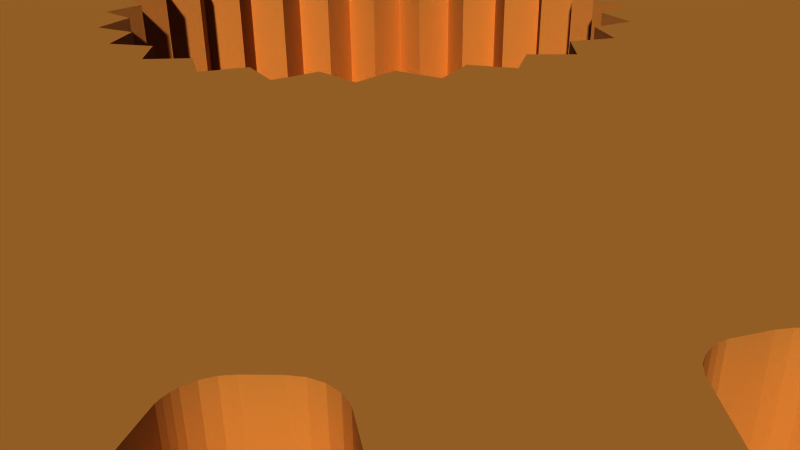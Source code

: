 # Source: 12184.blend  (saved by Blender 2.72.0; exported with 4.5.12 LTS)
import bpy
from mathutils import Matrix  # noqa: F401  (used for matrix-valued properties, if any)

bpy.ops.wm.read_factory_settings(use_empty=True)
scene = bpy.context.scene
scene.name = 'Scene'

# ---- collections
col_collection_1 = bpy.data.collections.new('Collection 1'); scene.collection.children.link(col_collection_1)

# ---- materials (node trees are filled in below, after node groups)
mat_material = bpy.data.materials.new('Material')
mat_material.alpha_threshold = 0.0
mat_material.use_transparent_shadow = False
mat_material.diffuse_color = (0.8745, 0.5529, 0.2196, 1.0)
mat_material.specular_color = (1.0, 0.7176, 0.1882)
mat_material.roughness = 0.5

# ---- material node trees

# ---- world
world_world = bpy.data.worlds.new('World'); scene.world = world_world
world_world.color = (0.05088, 0.05088, 0.05088)
world_world.use_sun_shadow = False
world_world.sun_shadow_jitter_overblur = 0.0
world_world.cycles.sampling_method = 'MANUAL'
world_world.cycles.sample_map_resolution = 256

# ---- cameras
cam_camera = bpy.data.cameras.new('Camera')
cam_camera.clip_end = 100.0
cam_camera.lens = 35.0
cam_camera.sensor_width = 32.0
cam_camera.sensor_height = 18.0
cam_camera.ortho_scale = 7.314
cam_camera.dof.focus_distance = 0.0
cam_camera.dof.aperture_fstop = 128.0

# ---- meshes
me_model = bpy.data.meshes.new('Model')
me_model.from_pydata([(3.175, 1.837e-16, -1.5), (0.381, 1.837e-16, -1.5), (0.381, -0.3882, -1.449), (3.175, -0.3882, -1.449), (3.175, -0.75, -1.299), (0.381, -0.75, -1.299), (3.175, -1.061, -1.061), (0.381, -1.061, -1.061), (3.175, -1.299, -0.75), (0.381, -1.299, -0.75), (3.175, -1.449, -0.3882), (0.381, -1.449, -0.3882), (3.175, -1.5, -2.755e-16), (0.381, -1.5, -4.249e-16), (3.175, -1.449, 0.3882), (0.381, -1.449, 0.3882), (3.175, -1.299, 0.75), (3.175, -1.061, 1.061), (0.381, -1.299, 0.75), (3.175, -0.75, 1.299), (0.381, -1.061, 1.061), (3.175, -0.3882, 1.449), (0.381, -0.75, 1.299), (3.175, 0.0, 1.5), (0.381, -0.3882, 1.449), (0.381, 0.0, 1.5), (3.175, -0.2559, 8.529), (3.169, -0.3585, 8.574), (3.175, -0.3838, 8.524), (3.151, -0.334, 8.621), (3.175, -0.128, 8.532), (3.122, -0.3116, 8.662), (3.168, 0.0, 8.584), (3.148, 0.0, 8.632), (3.086, -0.2946, 8.693), (2.977, -0.1838, 8.729), (3.013, -0.2777, 8.723), (3.047, -0.2833, 8.713), (2.977, -0.2757, 8.727), (3.076, 0.0, 8.705), (2.977, -0.09193, 8.731), (3.028, 0.0, 8.724), (-2.977, -0.1838, 8.729), (-3.017, -0.2782, 8.722), (-2.977, -0.2757, 8.727), (-3.055, -0.2852, 8.71), (-3.028, 0.0, 8.724), (-2.977, -0.09193, 8.731), (-3.076, 0.0, 8.705), (-3.089, -0.2959, 8.691), (-3.119, -0.3097, 8.666), (-3.175, -0.2559, 8.529), (-3.159, -0.3429, 8.604), (-3.142, -0.3256, 8.636), (-3.17, -0.361, 8.569), (-3.174, -0.3724, 8.547), (-3.175, -0.3838, 8.524), (-3.148, 0.0, 8.632), (-3.175, -0.128, 8.532), (-3.168, 0.0, 8.584), (3.175, 3.454, -6.106), (3.175, 3.38, -6.097), (-3.175, 3.38, -6.097), (3.175, 3.524, -6.133), (-3.175, 3.454, -6.106), (3.175, 3.586, -6.176), (-3.175, 3.524, -6.133), (-3.175, 3.586, -6.176), (-3.175, -6.415, 2.899), (-3.175, -6.5, 2.887), (3.175, -6.5, 2.887), (-3.175, -6.337, 2.934), (3.175, -6.415, 2.899), (-3.175, -6.271, 2.989), (3.175, -6.337, 2.934), (-3.175, -6.223, 3.06), (3.175, -6.271, 2.989), (3.175, -6.223, 3.06), (-3.175, -5.113, 4.75), (-3.175, -5.194, 4.739), (3.175, -5.194, 4.739), (-3.175, -5.037, 4.782), (3.175, -5.113, 4.75), (-3.175, -4.972, 4.833), (3.175, -5.037, 4.782), (3.175, -4.972, 4.833), (-3.175, -3.33, 6.101), (-3.175, -3.38, 6.097), (3.175, -3.38, 6.097), (-3.175, -3.281, 6.113), (3.175, -3.33, 6.101), (3.175, -3.281, 6.113), (-3.175, -1.235, 6.828), (3.175, -1.235, 6.828), (-3.175, -1.199, 6.83), (3.175, -1.199, 6.83), (-3.175, 1.235, 6.828), (3.175, 1.235, 6.828), (3.175, 1.314, 6.839), (-3.175, 1.314, 6.839), (-3.175, 1.389, 6.869), (3.175, 1.389, 6.869), (-3.175, 1.453, 6.918), (3.175, 1.453, 6.918), (-3.175, 1.502, 6.981), (3.175, 1.502, 6.981), (-3.175, 3.38, 6.097), (3.175, 3.38, 6.097), (3.175, 3.454, 6.106), (-3.175, 3.454, 6.106), (-3.175, 3.524, 6.133), (3.175, 3.524, 6.133), (-3.175, 3.586, 6.176), (3.175, 3.586, 6.176), (-3.175, 5.237, 4.742), (-3.175, 5.194, 4.739), (3.175, 5.194, 4.739), (-3.175, 5.278, 4.751), (3.175, 5.237, 4.742), (-3.175, 5.319, 4.765), (3.175, 5.278, 4.751), (3.175, 5.319, 4.765), (-3.175, 6.5, 2.887), (3.175, 6.5, 2.887), (-3.175, 6.531, 2.889), (3.175, 6.531, 2.889), (2.977, -0.2757, -8.727), (-2.977, -0.2757, -8.727), (3.175, 6.133, -3.235), (-3.175, 6.133, -3.235), (3.175, 6.223, -3.06), (-3.175, 6.223, -3.06), (-3.175, 4.833, -4.972), (3.175, 4.833, -4.972), (3.175, 4.972, -4.833), (-3.175, 4.972, -4.833), (3.175, 6.833, -1.182), (-3.175, 6.833, -1.182), (3.175, 6.864, -0.9874), (-3.175, 6.864, -0.9874), (3.175, 6.864, 0.9874), (-3.175, 6.864, 0.9874), (3.175, 6.833, 1.182), (-3.175, 6.833, 1.182), (3.175, 6.223, 3.06), (-3.175, 6.223, 3.06), (3.175, 6.133, 3.235), (-3.175, 6.133, 3.235), (3.175, 4.972, 4.833), (-3.175, 4.972, 4.833), (3.175, 4.833, 4.972), (-3.175, 4.833, 4.972), (3.175, 3.06, 6.223), (-3.175, 3.06, 6.223), (3.175, 1.182, 6.833), (-3.175, 1.117, 6.844), (3.175, 0.9874, 6.864), (-3.175, 0.9874, 6.864), (3.175, -0.9874, 6.864), (-3.175, -0.9874, 6.864), (3.175, -3.06, 6.223), (-3.175, -3.06, 6.223), (3.175, -4.833, 4.972), (-3.175, -4.833, 4.972), (3.175, -6.133, 3.235), (-3.175, -6.133, 3.235), (3.175, -6.833, 1.182), (-3.175, -6.833, 1.182), (3.175, -6.864, 0.9874), (-3.175, -6.864, 0.9874), (3.175, -6.864, -0.9874), (-3.175, -6.864, -0.9874), (3.175, -6.833, -1.182), (-3.175, -6.833, -1.182), (3.175, -6.223, -3.06), (-3.175, -6.223, -3.06), (3.175, -6.133, -3.235), (-3.175, -6.133, -3.235), (3.175, -4.972, -4.833), (-3.175, -4.972, -4.833), (3.175, -4.833, -4.972), (-3.175, -4.833, -4.972), (3.175, -3.235, -6.133), (-3.175, -3.235, -6.133), (3.175, -3.06, -6.223), (-3.175, -3.06, -6.223), (3.175, -1.182, -6.833), (-3.175, -1.182, -6.833), (3.175, -0.9874, -6.864), (-3.175, -0.9874, -6.864), (3.175, 0.9874, -6.864), (-3.175, 0.9874, -6.864), (-3.175, 1.117, -6.844), (3.175, 1.182, -6.833), (-3.175, 1.182, -6.833), (3.175, 3.06, -6.223), (-3.175, 3.06, -6.223), (-3.175, 0.7626, 7.017), (-3.175, 0.8206, 6.943), (-3.175, -0.8206, 6.943), (-3.175, -7.498, 3.039), (-3.175, -7.853, 1.949), (-3.175, -8.075, 2.758), (-3.175, 6.891, 0.8979), (-3.175, 6.891, -0.8979), (-3.175, 2.882, 0.1813), (-3.175, 6.943, -0.8206), (-3.175, 6.943, 0.8206), (-3.175, 0.8979, 6.891), (-3.175, 0.0, 2.888), (-3.175, -0.8979, 6.891), (-3.175, 7.104, 0.729), (-3.175, 7.104, -0.729), (-3.175, 7.017, 0.7626), (-3.175, 7.593, -0.6848), (-3.175, 0.729, 7.104), (-3.175, -0.7626, 7.017), (-3.175, -0.729, 7.104), (-3.175, -1.391, 2.531), (-3.175, -1.52, 2.092), (-3.175, -1.977, 2.105), (-3.175, -4.777, 5.047), (-3.175, -2.225, -1.841), (-3.175, -5.047, -4.777), (-3.175, -6.102, -3.324), (-3.175, 0.7182, 2.797), (-3.175, -6.193, -5.208), (-3.175, -6.671, -5.321), (-3.175, -6.827, -5.118), (-3.175, -6.978, -4.911), (-3.175, -5.208, -6.192), (-3.175, -5.118, -6.827), (-3.175, -5.321, -6.671), (-3.175, -4.28, -6.867), (-3.175, -4.7, -7.122), (-3.175, -4.911, -6.978), (-3.175, -1.698, -2.336), (-3.175, -6.866, -4.28), (-3.175, 2.613, -1.23), (-3.175, 2.225, -1.841), (-3.175, 2.183, -1.385), (-3.175, -7.122, -4.7), (-3.175, -3.324, -6.102), (-3.175, -4.777, -5.047), (-3.175, -7.01, 2.998), (-3.175, -6.981, 1.502), (-3.175, -7.435, 1.694), (-3.175, 3.0, -7.01), (-3.175, 3.039, -7.499), (-3.175, 1.695, -7.433), (-3.175, 2.747, 0.8924), (-3.175, 6.827, -5.118), (-3.175, 6.671, -5.321), (-3.175, 6.192, -5.208), (-3.175, -2.613, -1.23), (-3.175, -6.276, -2.983), (-3.175, -5.017, -5.741), (-3.175, -5.118, 6.827), (-3.175, -5.208, 6.193), (-3.175, -5.321, 6.671), (-3.175, 1.199, 6.83), (-3.175, -7.499, -3.039), (-3.175, -7.988, -2.999), (-3.175, -8.075, -2.758), (-3.175, -4.911, 6.978), (-3.175, -8.154, -2.515), (-3.175, -0.7182, 2.797), (-3.175, -0.9519, 2.404), (-3.175, -1.063, -2.685), (-3.175, -1.275, -6.831), (-3.175, -2.983, -6.276), (-3.175, -3.039, -7.498), (-3.175, -2.758, -8.075), (-3.175, -2.999, -7.988), (-3.175, 6.831, 1.275), (-3.175, 2.837, -0.5412), (-3.175, 2.459, -0.799), (-3.175, -3.908, -6.547), (-3.175, -1.77, -1.885), (-3.175, 2.889, -6.531), (-3.175, 1.502, -6.981), (-3.175, -6.546, -3.909), (-3.175, -5.74, -5.019), (-3.175, -5.319, -4.765), (-3.175, -6.531, 2.889), (-3.175, 6.867, -4.28), (-3.175, 7.122, -4.7), (-3.175, 6.978, -4.911), (-3.175, 5.741, -5.017), (-3.175, -4.28, 6.866), (-3.175, -4.7, 7.122), (-3.175, -6.909, 1.443), (-3.175, 6.176, -3.586), (-3.175, 5.319, -4.765), (-3.175, -0.5734, 8.071), (-3.175, -2.183, -1.385), (-3.175, 0.6848, 7.593), (-3.175, -0.6864, 7.594), (-3.175, 7.594, 0.6864), (-3.175, 2.893, -6.437), (-3.175, 1.443, -6.909), (-3.175, -3.524, 6.133), (-3.175, -4.765, 5.319), (-3.175, -3.586, 6.176), (-3.175, -4.741, 5.228), (-3.175, -6.857, 1.365), (-3.175, 6.125, -3.507), (-3.175, 5.228, -4.741), (-3.175, -1.246, -2.266), (-3.175, -3.909, 6.546), (-3.175, -5.019, 5.74), (-3.175, 2.926, -6.35), (-3.175, 1.365, -6.857), (-3.175, 6.547, -3.908), (-3.175, 8.532, -0.128), (-3.175, 8.524, -0.3838), (-3.175, 8.071, -0.5736), (-3.175, -3.454, 6.106), (-3.175, -6.831, 1.275), (-3.175, -1.949, -7.853), (-3.175, -4.745, 5.135), (-3.175, -2.269, -8.226), (-3.175, -2.515, -8.154), (-3.175, 6.1, -3.417), (-3.175, 5.135, -4.745), (-3.175, -2.998, -7.01), (-3.175, -2.837, -0.5412), (-3.175, -6.831, -1.275), (-3.175, -7.853, -1.948), (-3.175, -8.226, -2.269), (-3.175, -6.891, -0.8979), (-3.175, -3.586, -6.176), (-3.175, -4.765, -5.319), (-3.175, -6.176, -3.586), (-3.175, 2.983, -6.276), (-3.175, 1.275, -6.831), (-3.175, 0.5736, 8.071), (-3.175, -5.228, -4.741), (-3.175, -3.507, -6.125), (-3.175, 8.071, 0.5734), (-3.175, 6.102, -3.324), (-3.175, 5.047, -4.777), (-3.175, -4.741, -5.228), (-3.175, 8.532, 0.128), (-3.175, 0.128, 8.532), (-3.175, -6.125, -3.507), (-3.175, -2.459, -0.799), (-3.175, 0.2559, 8.529), (-3.175, -5.135, -4.745), (-3.175, 0.3838, 8.524), (-3.175, -6.1, -3.417), (-3.175, 8.524, 0.3838), (-3.175, -0.3241, 2.565), (-3.175, -0.362, -2.865), (-3.175, -0.8979, -6.891), (-3.175, 0.8979, -6.891), (-3.175, -3.417, -6.1), (-3.175, -4.745, -5.135), (-3.175, 2.983, 6.276), (-3.175, -0.643, -2.504), (-3.175, 1.391, 2.531), (-3.175, 6.271, 2.989), (-3.175, 6.337, 2.934), (-3.175, 6.857, 1.365), (-3.175, 2.926, 6.35), (-3.175, 2.581, -0.1624), (-3.175, 2.438, 1.547), (-3.175, 6.276, -2.983), (-3.175, 6.415, 2.899), (-3.175, 6.909, 1.443), (-3.175, 2.893, 6.437), (-3.175, -2.983, 6.276), (-3.175, -2.882, 0.1813), (-3.175, -2.581, -0.1624), (-3.175, -6.891, 0.8979), (-3.175, 6.981, 1.502), (-3.175, -7.433, -1.695), (-3.175, -6.531, -2.889), (-3.175, -7.01, -3.0), (-3.175, 0.3241, 2.565), (-3.175, -1.694, -7.435), (-3.175, 3.281, 6.113), (-3.175, 7.433, 1.695), (-3.175, 2.54, 0.4845), (-3.175, -8.071, -0.5734), (-3.175, -8.524, -0.3838), (-3.175, -8.532, -0.128), (-3.175, 2.889, 6.531), (-3.175, -0.5736, -8.071), (-3.175, -0.3838, -8.524), (-3.175, -1.502, -6.981), (-3.175, -2.889, -6.531), (-3.175, 6.102, 3.324), (-3.175, 3.33, 6.101), (-3.175, -6.981, -1.502), (-3.175, -6.437, -2.893), (-3.175, -8.532, 0.128), (-3.175, 0.9519, 2.404), (-3.175, 2.34, 1.101), (-3.175, -1.443, -6.909), (-3.175, -2.893, -6.437), (-3.175, -6.909, -1.443), (-3.175, -6.35, -2.926), (-3.175, 0.362, -2.865), (-3.175, 2.459e-15, -2.586), (-3.175, 1.977, 2.105), (-3.175, 1.992, 1.648), (-3.175, 1.52, 2.092), (-3.175, -1.365, -6.857), (-3.175, -2.926, -6.35), (-3.175, -6.857, -1.365), (-3.175, 4.911, -6.978), (-3.175, 4.7, -7.122), (-3.175, 4.28, -6.866), (-3.175, -6.978, 4.911), (-3.175, -6.867, 4.28), (-3.175, -7.122, 4.7), (-3.175, 8.075, -2.758), (-3.175, 7.988, -2.999), (-3.175, 7.498, -3.039), (-3.175, -2.758, 8.075), (-3.175, -3.039, 7.499), (-3.175, -2.999, 7.988), (-3.175, -1.453, 6.918), (-3.175, -2.893, 6.437), (-3.175, -2.889, 6.531), (-3.175, 5.037, 4.782), (-3.175, -2.747, 0.8924), (-3.175, -2.54, 0.4845), (-3.175, 4.777, 5.047), (-3.175, 6.909, -1.443), (-3.175, 6.531, -2.889), (-3.175, 6.437, -2.893), (-3.175, 6.981, -1.502), (-3.175, 5.113, 4.75), (-3.175, 7.01, -2.998), (-3.175, -6.827, 5.118), (-3.175, 6.1, 3.417), (-3.175, -1.502, 6.981), (-3.175, -1.389, 6.869), (-3.175, 1.063, -2.685), (-3.175, 4.745, 5.135), (-3.175, -2.926, 6.35), (-3.175, 0.643, -2.504), (-3.175, 6.857, -1.365), (-3.175, 6.125, 3.507), (-3.175, 6.35, -2.926), (-3.175, -1.314, 6.839), (-3.175, 4.741, 5.228), (-3.175, 6.831, -1.275), (-3.175, 2.998, 7.01), (-3.175, 1.694, 7.435), (-3.175, 1.949, 7.853), (-3.175, 7.01, 3.0), (-3.175, 5.208, -6.193), (-3.175, 5.321, -6.671), (-3.175, 5.118, -6.827), (-3.175, 3.909, -6.546), (-3.175, 6.176, 3.586), (-3.175, 0.5734, -8.071), (-3.175, 0.3838, -8.524), (-3.175, -6.192, 5.208), (-3.175, -0.6848, -7.593), (-3.175, 4.765, 5.319), (-3.175, -6.671, 5.321), (-3.175, -8.071, 0.5736), (-3.175, -2.438, 1.547), (-3.175, -2.34, 1.101), (-3.175, -8.524, 0.3838), (-3.175, -6.102, 3.324), (-3.175, -7.593, 0.6848), (-3.175, -7.104, -0.729), (-3.175, -7.594, -0.6864), (-3.175, -5.741, 5.017), (-3.175, 6.546, 3.909), (-3.175, -6.176, 3.586), (-3.175, -6.547, 3.908), (-3.175, 0.6864, -7.594), (-3.175, -2.515, 8.154), (-3.175, 5.019, -5.74), (-3.175, 0.729, -7.104), (-3.175, -0.729, -7.104), (-3.175, 1.698, -2.336), (-3.175, 3.33, -6.101), (-3.175, 3.281, -6.113), (-3.175, 1.246, -2.266), (-3.175, 3.039, 7.498), (-3.175, -7.104, 0.729), (-3.175, -7.017, -0.7626), (-3.175, 4.765, -5.319), (-3.175, 7.499, 3.039), (-3.175, 7.853, 1.948), (-3.175, 0.7626, -7.017), (-3.175, -5.319, 4.765), (-3.175, -0.7626, -7.017), (-3.175, 8.154, 2.515), (-3.175, 8.226, 2.269), (-3.175, 2.515, 8.154), (-3.175, 2.269, 8.226), (-3.175, -7.017, 0.7626), (-3.175, -6.943, -0.8206), (-3.175, -5.278, 4.751), (-3.175, -6.125, 3.507), (-3.175, 5.017, 5.741), (-3.175, -1.695, 7.433), (-3.175, -3.0, 7.01), (-3.175, -5.237, 4.742), (-3.175, 0.8206, -6.943), (-3.175, -0.8206, -6.943), (-3.175, 3.908, 6.547), (-3.175, 5.74, 5.019), (-3.175, 7.435, -1.694), (-3.175, -6.943, 0.8206), (-3.175, 4.741, -5.228), (-3.175, 8.075, 2.758), (-3.175, 2.758, 8.075), (-3.175, -6.1, 3.417), (-3.175, 2.999, 7.988), (-3.175, 4.745, -5.135), (-3.175, 7.988, 2.999), (-3.175, 4.28, 6.867), (-3.175, 5.208, 6.192), (-3.175, -1.948, 7.853), (-3.175, 6.193, 5.208), (-3.175, 6.866, 4.28), (-3.175, 7.853, -1.949), (-3.175, 4.777, -5.047), (-3.175, 8.154, -2.515), (-3.175, 8.226, -2.269), (-3.175, -2.269, 8.226), (-3.175, 6.978, 4.911), (-3.175, 7.122, 4.7), (-3.175, 4.911, 6.978), (-3.175, 4.7, 7.122), (-3.175, 6.827, 5.118), (-3.175, 5.118, 6.827), (-3.175, 5.321, 6.671), (-3.175, 6.671, 5.321), (-3.175, -1.992, 1.648), (-3.175, 2.515, -8.154), (-3.175, 2.269, -8.226), (-3.175, 1.948, -7.853), (-3.175, -8.154, 2.515), (-3.175, -8.226, 2.269), (-3.175, 1.77, -1.885), (-3.175, 7.017, -0.7626), (-3.175, 2.999, -7.988), (-3.175, 2.758, -8.075), (-3.175, -7.988, 2.999), (3.175, -7.498, 3.039), (3.175, -7.853, 1.949), (3.175, -7.01, 2.998), (3.175, 0.3882, 1.449), (3.175, -7.435, 1.694), (3.175, -6.981, 1.502), (3.175, 1.695, -7.433), (3.175, 3.039, -7.499), (3.175, 3.0, -7.01), (3.175, 1.449, 0.3882), (3.175, 1.502, -6.981), (3.175, 2.889, -6.531), (3.175, 1.199, 6.83), (3.175, 6.192, -5.208), (3.175, 6.671, -5.321), (3.175, 6.827, -5.118), (3.175, -6.531, 2.889), (3.175, -5.321, 6.671), (3.175, -5.208, 6.193), (3.175, -5.118, 6.827), (3.175, -6.978, -4.911), (3.175, -6.827, -5.118), (3.175, -6.193, -5.208), (3.175, -6.671, -5.321), (3.175, -5.321, -6.671), (3.175, -5.118, -6.827), (3.175, -5.208, -6.192), (3.175, -4.911, -6.978), (3.175, -4.28, -6.867), (3.175, -4.7, -7.122), (3.175, 6.831, 1.275), (3.175, -7.122, -4.7), (3.175, -6.866, -4.28), (3.175, -6.909, 1.443), (3.175, 1.443, -6.909), (3.175, 2.893, -6.437), (3.175, -4.911, 6.978), (3.175, -5.017, -5.741), (3.175, -6.857, 1.365), (3.175, 1.365, -6.857), (3.175, 2.926, -6.35), (3.175, -0.5734, 8.071), (3.175, -8.154, -2.515), (3.175, -8.075, -2.758), (3.175, -7.499, -3.039), (3.175, -0.6864, 7.594), (3.175, -0.729, 7.104), (3.175, 0.6848, 7.593), (3.175, -7.988, -2.999), (3.175, 0.729, 7.104), (3.175, 6.867, -4.28), (3.175, 5.741, -5.017), (3.175, 6.978, -4.911), (3.175, -2.999, -7.988), (3.175, -2.758, -8.075), (3.175, -3.039, -7.498), (3.175, 7.104, 0.729), (3.175, 7.593, -0.6848), (3.175, 7.594, 0.6864), (3.175, 7.122, -4.7), (3.175, -6.831, 1.275), (3.175, -4.7, 7.122), (3.175, -4.28, 6.866), (3.175, 1.275, -6.831), (3.175, 2.983, -6.276), (3.175, -3.908, -6.547), (3.175, -5.74, -5.019), (3.175, -6.546, -3.909), (3.175, 5.319, -4.765), (3.175, 6.176, -3.586), (3.175, -5.319, -4.765), (3.175, 8.071, -0.5736), (3.175, 8.524, -0.3838), (3.175, 8.532, -0.128), (3.175, -3.586, 6.176), (3.175, -4.765, 5.319), (3.175, -3.524, 6.133), (3.175, -4.741, 5.228), (3.175, 5.228, -4.741), (3.175, 6.125, -3.507), (3.175, -3.909, 6.546), (3.175, 0.5736, 8.071), (3.175, -5.019, 5.74), (3.175, 8.071, 0.5734), (3.175, 6.547, -3.908), (3.175, 8.532, 0.128), (3.175, 0.128, 8.532), (3.175, -4.745, 5.135), (3.175, -3.454, 6.106), (3.175, 0.2559, 8.529), (3.175, 0.3838, 8.524), (3.175, 8.524, 0.3838), (3.175, 5.135, -4.745), (3.175, 6.1, -3.417), (3.175, -4.777, 5.047), (3.175, 2.983, 6.276), (3.175, -2.998, -7.01), (3.175, -1.949, -7.853), (3.175, -2.515, -8.154), (3.175, -2.269, -8.226), (3.175, -8.226, -2.269), (3.175, -7.853, -1.948), (3.175, 6.271, 2.989), (3.175, 1.299, -0.75), (3.175, 5.047, -4.777), (3.175, 6.102, -3.324), (3.175, 6.337, 2.934), (3.175, 6.857, 1.365), (3.175, -4.765, -5.319), (3.175, -3.586, -6.176), (3.175, -6.176, -3.586), (3.175, 2.926, 6.35), (3.175, -5.228, -4.741), (3.175, 1.299, 0.75), (3.175, 0.75, 1.299), (3.175, -3.507, -6.125), (3.175, -4.741, -5.228), (3.175, -6.125, -3.507), (3.175, -5.135, -4.745), (3.175, -6.1, -3.417), (3.175, -5.047, -4.777), (3.175, 6.909, 1.443), (3.175, 6.415, 2.899), (3.175, -3.417, -6.1), (3.175, -4.745, -5.135), (3.175, 2.893, 6.437), (3.175, -6.102, -3.324), (3.175, -4.777, -5.047), (3.175, -3.324, -6.102), (3.175, 6.981, 1.502), (3.175, 1.449, -0.3882), (3.175, 3.281, 6.113), (3.175, 6.276, -2.983), (3.175, 7.433, 1.695), (3.175, -2.983, 6.276), (3.175, 2.889, 6.531), (3.175, 6.102, 3.324), (3.175, 4.28, -6.866), (3.175, 4.7, -7.122), (3.175, 4.911, -6.978), (3.175, -7.122, 4.7), (3.175, -6.867, 4.28), (3.175, -6.978, 4.911), (3.175, -7.01, -3.0), (3.175, -6.531, -2.889), (3.175, -7.433, -1.695), (3.175, -1.694, -7.435), (3.175, -8.532, -0.128), (3.175, -8.524, -0.3838), (3.175, -8.071, -0.5734), (3.175, -0.3838, -8.524), (3.175, -0.5736, -8.071), (3.175, -2.983, -6.276), (3.175, -1.275, -6.831), (3.175, -2.889, -6.531), (3.175, -1.502, -6.981), (3.175, -6.437, -2.893), (3.175, -6.981, -1.502), (3.175, 1.061, 1.061), (3.175, -8.532, 0.128), (3.175, 5.037, 4.782), (3.175, -6.831, -1.275), (3.175, -2.893, -6.437), (3.175, -1.443, -6.909), (3.175, -6.276, -2.983), (3.175, 7.498, -3.039), (3.175, 7.988, -2.999), (3.175, 8.075, -2.758), (3.175, 4.777, 5.047), (3.175, -6.35, -2.926), (3.175, -6.909, -1.443), (3.175, -2.999, 7.988), (3.175, -3.039, 7.499), (3.175, -2.758, 8.075), (3.175, 3.33, 6.101), (3.175, 6.1, 3.417), (3.175, 5.113, 4.75), (3.175, -2.889, 6.531), (3.175, -2.893, 6.437), (3.175, -1.453, 6.918), (3.175, -1.365, -6.857), (3.175, -6.827, 5.118), (3.175, -2.926, -6.35), (3.175, 0.8979, -6.891), (3.175, 4.745, 5.135), (3.175, -6.857, -1.365), (3.175, 6.125, 3.507), (3.175, 6.437, -2.893), (3.175, 6.531, -2.889), (3.175, 6.909, -1.443), (3.175, 6.981, -1.502), (3.175, 7.01, -2.998), (3.175, -1.502, 6.981), (3.175, -0.8979, -6.891), (3.175, 4.741, 5.228), (3.175, -6.891, -0.8979), (3.175, -1.389, 6.869), (3.175, -6.891, 0.8979), (3.175, -2.926, 6.35), (3.175, 2.998, 7.01), (3.175, 6.857, -1.365), (3.175, 1.694, 7.435), (3.175, 6.35, -2.926), (3.175, 1.949, 7.853), (3.175, 7.01, 3.0), (3.175, 6.176, 3.586), (3.175, -1.314, 6.839), (3.175, 0.3882, -1.449), (3.175, 4.765, 5.319), (3.175, 6.831, -1.275), (3.175, 6.546, 3.909), (3.175, 5.208, -6.193), (3.175, 3.909, -6.546), (3.175, 5.118, -6.827), (3.175, 5.321, -6.671), (3.175, 3.039, 7.498), (3.175, -6.671, 5.321), (3.175, -6.192, 5.208), (3.175, 7.853, 1.948), (3.175, 7.499, 3.039), (3.175, -2.515, 8.154), (3.175, 8.226, 2.269), (3.175, 8.154, 2.515), (3.175, -5.741, 5.017), (3.175, -6.547, 3.908), (3.175, -6.176, 3.586), (3.175, 2.269, 8.226), (3.175, 2.515, 8.154), (3.175, 5.017, 5.741), (3.175, 5.019, -5.74), (3.175, 3.908, 6.547), (3.175, 4.765, -5.319), (3.175, 5.74, 5.019), (3.175, -5.319, 4.765), (3.175, 8.075, 2.758), (3.175, -0.6848, -7.593), (3.175, 0.5734, -8.071), (3.175, 0.3838, -8.524), (3.175, -8.071, 0.5736), (3.175, 2.758, 8.075), (3.175, -8.524, 0.3838), (3.175, -6.102, 3.324), (3.175, 2.999, 7.988), (3.175, -1.695, 7.433), (3.175, -3.0, 7.01), (3.175, 0.75, -1.299), (3.175, -7.593, 0.6848), (3.175, 3.281, -6.113), (3.175, -7.594, -0.6864), (3.175, -7.104, -0.729), (3.175, 7.988, 2.999), (3.175, 7.435, -1.694), (3.175, 0.6864, -7.594), (3.175, -5.278, 4.751), (3.175, 4.28, 6.867), (3.175, -6.125, 3.507), (3.175, 0.729, -7.104), (3.175, 5.208, 6.192), (3.175, -0.729, -7.104), (3.175, -5.237, 4.742), (3.175, 6.866, 4.28), (3.175, 6.193, 5.208), (3.175, 4.741, -5.228), (3.175, -7.104, 0.729), (3.175, 1.5, 4.249e-16), (3.175, -7.017, -0.7626), (3.175, 0.7626, -7.017), (3.175, -6.1, 3.417), (3.175, -0.7626, -7.017), (3.175, 6.978, 4.911), (3.175, 4.745, -5.135), (3.175, 7.122, 4.7), (3.175, -1.948, 7.853), (3.175, -7.017, 0.7626), (3.175, -6.943, -0.8206), (3.175, 4.7, 7.122), (3.175, 4.911, 6.978), (3.175, 7.853, -1.949), (3.175, 6.827, 5.118), (3.175, 8.154, -2.515), (3.175, 0.8206, -6.943), (3.175, 5.118, 6.827), (3.175, -0.8206, -6.943), (3.175, 8.226, -2.269), (3.175, 3.33, -6.101), (3.175, 4.777, -5.047), (3.175, -6.943, 0.8206), (3.175, -2.269, 8.226), (3.175, 5.321, 6.671), (3.175, 6.671, 5.321), (3.175, 6.891, -0.8979), (3.175, -0.8979, 6.891), (3.175, 1.061, -1.061), (3.175, 1.948, -7.853), (3.175, 2.269, -8.226), (3.175, 2.515, -8.154), (3.175, 6.943, -0.8206), (3.175, 7.017, -0.7626), (3.175, 6.943, 0.8206), (3.175, -8.226, 2.269), (3.175, -8.154, 2.515), (3.175, -0.8206, 6.943), (3.175, 0.8206, 6.943), (3.175, 7.017, 0.7626), (3.175, 7.104, -0.729), (3.175, -0.7626, 7.017), (3.175, 0.7626, 7.017), (3.175, 6.891, 0.8979), (3.175, 0.8979, 6.891), (3.175, -8.075, 2.758), (3.175, 2.758, -8.075), (3.175, 2.999, -7.988), (3.175, -7.988, 2.999), (3.169, 5.33, -6.726), (3.151, 5.337, -6.778), (2.977, 5.353, -6.898), (3.122, 5.344, -6.825), (3.086, 5.348, -6.86), (3.047, 5.351, -6.883), (3.013, 5.352, -6.894), (-2.977, 5.353, -6.898), (-3.017, 5.352, -6.893), (-3.055, 5.35, -6.879), (-3.089, 5.348, -6.857), (-3.119, 5.344, -6.829), (-3.142, 5.34, -6.796), (-3.159, 5.335, -6.759), (-3.17, 5.329, -6.72), (-3.174, 5.325, -6.696), (2.977, 4.906, -7.222), (3.017, 4.902, -7.22), (3.055, 4.889, -7.214), (3.089, 4.869, -7.205), (3.119, 4.843, -7.193), (3.142, 4.813, -7.178), (3.159, 4.78, -7.162), (3.17, 4.745, -7.145), (3.174, 4.722, -7.133), (-2.977, 4.906, -7.222), (-3.169, 4.75, -7.147), (-3.151, 4.797, -7.171), (-3.013, 4.903, -7.221), (-3.047, 4.892, -7.216), (-3.086, 4.871, -7.206), (-3.122, 4.839, -7.191), (2.977, 5.206, -7.009), (-2.977, 5.206, -7.009), (2.977, 5.057, -7.117), (-2.977, 5.057, -7.117), (-2.977, 2.959, -8.215), (-3.017, 2.96, -8.21), (-3.055, 2.963, -8.196), (-3.089, 2.967, -8.174), (-3.119, 2.972, -8.146), (-3.142, 2.978, -8.113), (-3.159, 2.985, -8.077), (-3.17, 2.991, -8.038), (-3.174, 2.995, -8.013), (2.977, 2.959, -8.215), (3.169, 2.99, -8.044), (3.151, 2.982, -8.095), (3.013, 2.96, -8.211), (3.047, 2.962, -8.199), (3.086, 2.967, -8.177), (3.122, 2.973, -8.142), (2.977, 2.435, -8.385), (-2.977, 2.435, -8.385), (-2.977, 2.611, -8.332), (2.977, 2.611, -8.332), (-2.977, 2.785, -8.275), (2.977, 2.785, -8.275), (-3.169, 2.309, -8.265), (-3.151, 2.346, -8.302), (-3.122, 2.38, -8.335), (-3.086, 2.406, -8.359), (-3.047, 2.423, -8.375), (-3.013, 2.432, -8.382), (3.017, 2.431, -8.382), (3.055, 2.42, -8.372), (3.089, 2.404, -8.357), (3.119, 2.383, -8.337), (3.142, 2.359, -8.314), (3.159, 2.333, -8.289), (3.17, 2.305, -8.261), (3.174, 2.287, -8.243), (-2.977, 0.2757, -8.727), (-3.017, 0.2782, -8.722), (-3.055, 0.2852, -8.71), (-3.089, 0.2959, -8.691), (-3.119, 0.3097, -8.666), (-3.142, 0.3256, -8.636), (-3.159, 0.3429, -8.604), (-3.17, 0.361, -8.569), (-3.174, 0.3724, -8.547), (2.977, 0.2757, -8.727), (3.169, 0.3585, -8.574), (3.151, 0.334, -8.621), (3.013, 0.2777, -8.723), (3.047, 0.2833, -8.713), (3.086, 0.2946, -8.693), (3.122, 0.3116, -8.662), (-3.169, -0.3585, -8.574), (-3.151, -0.334, -8.621), (-3.122, -0.3116, -8.662), (-3.086, -0.2946, -8.693), (-3.047, -0.2833, -8.713), (-3.013, -0.2777, -8.723), (3.017, -0.2782, -8.722), (3.055, -0.2852, -8.71), (3.089, -0.2959, -8.691), (3.119, -0.3097, -8.666), (3.142, -0.3256, -8.636), (3.159, -0.3429, -8.604), (3.17, -0.361, -8.569), (3.174, -0.3724, -8.547), (-2.977, -2.435, -8.385), (-3.017, -2.431, -8.382), (-3.055, -2.42, -8.372), (-3.089, -2.404, -8.357), (-3.119, -2.383, -8.337), (-3.142, -2.359, -8.314), (-3.159, -2.333, -8.289), (-3.17, -2.305, -8.261), (-3.174, -2.287, -8.243), (2.977, -2.435, -8.385), (3.169, -2.309, -8.265), (3.151, -2.346, -8.302), (3.013, -2.432, -8.382), (3.047, -2.423, -8.375), (3.086, -2.406, -8.359), (3.122, -2.38, -8.335), (2.977, -2.959, -8.215), (-2.977, -2.959, -8.215), (-2.977, -2.785, -8.275), (2.977, -2.785, -8.275), (-2.977, -2.611, -8.332), (2.977, -2.611, -8.332), (-3.169, -2.99, -8.044), (-3.151, -2.982, -8.095), (-3.122, -2.973, -8.142), (-3.086, -2.967, -8.177), (-3.047, -2.962, -8.199), (-3.013, -2.96, -8.211), (3.017, -2.96, -8.21), (3.055, -2.963, -8.196), (3.089, -2.967, -8.174), (3.119, -2.972, -8.146), (3.142, -2.978, -8.113), (3.159, -2.985, -8.077), (3.17, -2.991, -8.038), (3.174, -2.995, -8.013), (-2.977, -4.906, -7.222), (-3.017, -4.902, -7.22), (-3.055, -4.889, -7.214), (-3.089, -4.869, -7.205), (-3.119, -4.843, -7.193), (-3.142, -4.813, -7.178), (-3.159, -4.78, -7.162), (-3.17, -4.745, -7.145), (-3.174, -4.722, -7.133), (2.977, -4.906, -7.222), (3.169, -4.75, -7.147), (3.151, -4.797, -7.171), (3.013, -4.903, -7.221), (3.047, -4.892, -7.216), (3.086, -4.871, -7.206), (3.122, -4.839, -7.191), (2.977, -5.353, -6.898), (-2.977, -5.353, -6.898), (-2.977, -5.206, -7.009), (2.977, -5.206, -7.009), (-2.977, -5.057, -7.117), (2.977, -5.057, -7.117), (-3.169, -5.33, -6.726), (-3.151, -5.337, -6.778), (-3.122, -5.344, -6.825), (-3.086, -5.348, -6.86), (-3.047, -5.351, -6.883), (-3.013, -5.352, -6.894), (3.017, -5.352, -6.893), (3.055, -5.35, -6.879), (3.089, -5.348, -6.857), (3.119, -5.344, -6.829), (3.142, -5.34, -6.796), (3.159, -5.335, -6.759), (3.17, -5.329, -6.72), (3.174, -5.325, -6.696), (-2.977, -6.898, -5.353), (-3.017, -6.893, -5.352), (-3.055, -6.879, -5.35), (-3.089, -6.857, -5.348), (-3.119, -6.829, -5.344), (-3.142, -6.796, -5.34), (-3.159, -6.759, -5.335), (-3.17, -6.72, -5.329), (-3.174, -6.696, -5.325), (2.977, -6.898, -5.353), (3.169, -6.726, -5.33), (3.151, -6.778, -5.337), (3.013, -6.894, -5.352), (3.047, -6.883, -5.351), (3.086, -6.86, -5.348), (3.122, -6.825, -5.344), (2.977, -7.222, -4.906), (-2.977, -7.222, -4.906), (-2.977, -7.117, -5.057), (2.977, -7.117, -5.057), (-2.977, -7.009, -5.206), (2.977, -7.009, -5.206), (-3.169, -7.147, -4.75), (-3.151, -7.171, -4.797), (-3.122, -7.191, -4.839), (-3.086, -7.206, -4.871), (-3.047, -7.216, -4.892), (-3.013, -7.221, -4.903), (3.017, -7.22, -4.902), (3.055, -7.214, -4.889), (3.089, -7.205, -4.869), (3.119, -7.193, -4.843), (3.142, -7.178, -4.813), (3.159, -7.162, -4.78), (3.17, -7.145, -4.745), (3.174, -7.133, -4.722), (-2.977, -8.215, -2.959), (-3.017, -8.21, -2.96), (-3.055, -8.196, -2.963), (-3.089, -8.174, -2.967), (-3.119, -8.146, -2.972), (-3.142, -8.113, -2.978), (-3.159, -8.077, -2.985), (-3.17, -8.038, -2.991), (-3.174, -8.013, -2.995), (2.977, -8.215, -2.959), (3.169, -8.044, -2.99), (3.151, -8.095, -2.982), (3.013, -8.211, -2.96), (3.047, -8.199, -2.962), (3.086, -8.177, -2.967), (3.122, -8.142, -2.973), (2.977, -8.385, -2.435), (-2.977, -8.385, -2.435), (-2.977, -8.332, -2.611), (2.977, -8.332, -2.611), (2.977, -8.275, -2.785), (-2.977, -8.275, -2.785), (-3.169, -8.265, -2.309), (-3.151, -8.302, -2.346), (-3.122, -8.335, -2.38), (-3.086, -8.359, -2.406), (-3.047, -8.375, -2.423), (-3.013, -8.382, -2.432), (3.017, -8.382, -2.431), (3.055, -8.372, -2.42), (3.089, -8.357, -2.404), (3.119, -8.337, -2.383), (3.142, -8.314, -2.359), (3.159, -8.289, -2.333), (3.17, -8.261, -2.305), (3.174, -8.243, -2.287), (-2.977, -8.727, -0.2757), (-3.017, -8.722, -0.2782), (-3.055, -8.71, -0.2852), (-3.089, -8.691, -0.2959), (-3.119, -8.666, -0.3097), (-3.142, -8.636, -0.3256), (-3.159, -8.604, -0.3429), (-3.17, -8.569, -0.361), (-3.174, -8.547, -0.3724), (2.977, -8.727, -0.2757), (3.169, -8.574, -0.3585), (3.151, -8.621, -0.334), (3.013, -8.723, -0.2777), (3.047, -8.713, -0.2833), (3.086, -8.693, -0.2946), (3.122, -8.662, -0.3116), (2.977, -8.727, 0.2757), (-2.977, -8.727, 0.2757), (-2.977, -8.731, 0.09193), (2.977, -8.731, 0.09193), (-2.977, -8.731, -0.09193), (2.977, -8.731, -0.09193), (-3.169, -8.574, 0.3585), (-3.151, -8.621, 0.334), (-3.122, -8.662, 0.3116), (-3.086, -8.693, 0.2946), (-3.047, -8.713, 0.2833), (-3.013, -8.723, 0.2777), (3.017, -8.722, 0.2782), (3.055, -8.71, 0.2852), (3.089, -8.691, 0.2959), (3.119, -8.666, 0.3097), (3.142, -8.636, 0.3256), (3.159, -8.604, 0.3429), (3.17, -8.569, 0.361), (3.174, -8.547, 0.3724), (-2.977, -8.385, 2.435), (-3.017, -8.382, 2.431), (-3.055, -8.372, 2.42), (-3.089, -8.357, 2.404), (-3.119, -8.337, 2.383), (-3.142, -8.314, 2.359), (-3.159, -8.289, 2.333), (-3.17, -8.261, 2.305), (-3.174, -8.243, 2.287), (2.977, -8.385, 2.435), (3.169, -8.265, 2.309), (3.151, -8.302, 2.346), (3.013, -8.382, 2.432), (3.047, -8.375, 2.423), (3.086, -8.359, 2.406), (3.122, -8.335, 2.38), (2.977, -8.215, 2.959), (-2.977, -8.215, 2.959), (-2.977, -8.275, 2.785), (2.977, -8.275, 2.785), (2.977, -8.332, 2.611), (-2.977, -8.332, 2.611), (-3.169, -8.044, 2.99), (-3.151, -8.095, 2.982), (-3.122, -8.142, 2.973), (-3.086, -8.177, 2.967), (-3.047, -8.199, 2.962), (-3.013, -8.211, 2.96), (3.017, -8.21, 2.96), (3.055, -8.196, 2.963), (3.089, -8.174, 2.967), (3.119, -8.146, 2.972), (3.142, -8.113, 2.978), (3.159, -8.077, 2.985), (3.17, -8.038, 2.991), (3.174, -8.013, 2.995), (-2.977, -7.222, 4.906), (-3.017, -7.22, 4.902), (-3.055, -7.214, 4.889), (-3.089, -7.205, 4.869), (-3.119, -7.193, 4.843), (-3.142, -7.178, 4.813), (-3.159, -7.162, 4.78), (-3.17, -7.145, 4.745), (-3.174, -7.133, 4.722), (2.977, -7.222, 4.906), (3.169, -7.147, 4.75), (3.151, -7.171, 4.797), (3.013, -7.221, 4.903), (3.047, -7.216, 4.892), (3.086, -7.206, 4.871), (3.122, -7.191, 4.839), (2.977, -6.898, 5.353), (-2.977, -6.898, 5.353), (-2.977, -7.009, 5.206), (2.977, -7.009, 5.206), (2.977, -7.117, 5.057), (-2.977, -7.117, 5.057), (-3.169, -6.726, 5.33), (-3.151, -6.778, 5.337), (-3.122, -6.825, 5.344), (-3.086, -6.86, 5.348), (-3.047, -6.883, 5.351), (-3.013, -6.894, 5.352), (3.017, -6.893, 5.352), (3.055, -6.879, 5.35), (3.089, -6.857, 5.348), (3.119, -6.829, 5.344), (3.142, -6.796, 5.34), (3.159, -6.759, 5.335), (3.17, -6.72, 5.329), (3.174, -6.696, 5.325), (-2.977, -5.353, 6.898), (-3.017, -5.352, 6.893), (-3.055, -5.35, 6.879), (-3.089, -5.348, 6.857), (-3.119, -5.344, 6.829), (-3.142, -5.34, 6.796), (-3.159, -5.335, 6.759), (-3.17, -5.329, 6.72), (-3.174, -5.325, 6.696), (2.977, -5.353, 6.898), (3.169, -5.33, 6.726), (3.151, -5.337, 6.778), (3.013, -5.352, 6.894), (3.047, -5.351, 6.883), (3.086, -5.348, 6.86), (3.122, -5.344, 6.825), (2.977, -4.906, 7.222), (-2.977, -4.906, 7.222), (-2.977, -5.057, 7.117), (2.977, -5.057, 7.117), (-2.977, -5.206, 7.009), (2.977, -5.206, 7.009), (-3.169, -4.75, 7.147), (-3.151, -4.797, 7.171), (-3.122, -4.839, 7.191), (-3.086, -4.871, 7.206), (-3.047, -4.892, 7.216), (-3.013, -4.903, 7.221), (3.017, -4.902, 7.22), (3.055, -4.889, 7.214), (3.089, -4.869, 7.205), (3.119, -4.843, 7.193), (3.142, -4.813, 7.178), (3.159, -4.78, 7.162), (3.17, -4.745, 7.145), (3.174, -4.722, 7.133), (-2.977, -2.959, 8.215), (-3.017, -2.96, 8.21), (-3.055, -2.963, 8.196), (-3.089, -2.967, 8.174), (-3.119, -2.972, 8.146), (-3.142, -2.978, 8.113), (-3.159, -2.985, 8.077), (-3.17, -2.991, 8.038), (-3.174, -2.995, 8.013), (2.977, -2.959, 8.215), (3.169, -2.99, 8.044), (3.151, -2.982, 8.095), (3.013, -2.96, 8.211), (3.047, -2.962, 8.199), (3.086, -2.967, 8.177), (3.122, -2.973, 8.142), (2.977, -2.435, 8.385), (-2.977, -2.435, 8.385), (-2.977, -2.611, 8.332), (2.977, -2.611, 8.332), (-2.977, -2.785, 8.275), (2.977, -2.785, 8.275), (-3.169, -2.309, 8.265), (-3.151, -2.346, 8.302), (-3.122, -2.38, 8.335), (-3.086, -2.406, 8.359), (-3.047, -2.423, 8.375), (-3.013, -2.432, 8.382), (3.017, -2.431, 8.382), (3.055, -2.42, 8.372), (3.089, -2.404, 8.357), (3.119, -2.383, 8.337), (3.142, -2.359, 8.314), (3.159, -2.333, 8.289), (3.17, -2.305, 8.261), (3.174, -2.287, 8.243), (2.977, 0.1838, 8.729), (2.977, 0.2757, 8.727), (-2.977, 0.2757, 8.727), (-2.977, 0.1838, 8.729), (2.977, 0.09193, 8.731), (-2.977, 0.09193, 8.731), (-3.169, 0.3585, 8.574), (-3.151, 0.334, 8.621), (-3.122, 0.3116, 8.662), (-3.086, 0.2946, 8.693), (-3.047, 0.2833, 8.713), (-3.013, 0.2777, 8.723), (3.017, 0.2782, 8.722), (3.055, 0.2852, 8.71), (3.089, 0.2959, 8.691), (3.119, 0.3097, 8.666), (3.142, 0.3256, 8.636), (3.159, 0.3429, 8.604), (3.17, 0.361, 8.569), (3.174, 0.3724, 8.547), (-2.977, 2.435, 8.385), (-3.017, 2.431, 8.382), (-3.055, 2.42, 8.372), (-3.089, 2.404, 8.357), (-3.119, 2.383, 8.337), (-3.142, 2.359, 8.314), (-3.159, 2.333, 8.289), (-3.17, 2.305, 8.261), (-3.174, 2.287, 8.243), (2.977, 2.435, 8.385), (3.169, 2.309, 8.265), (3.151, 2.346, 8.302), (3.013, 2.432, 8.382), (3.047, 2.423, 8.375), (3.086, 2.406, 8.359), (3.122, 2.38, 8.335), (2.977, 2.959, 8.215), (-2.977, 2.959, 8.215), (-2.977, 2.785, 8.275), (2.977, 2.785, 8.275), (-2.977, 2.611, 8.332), (2.977, 2.611, 8.332), (-3.169, 2.99, 8.044), (-3.151, 2.982, 8.095), (-3.122, 2.973, 8.142), (-3.086, 2.967, 8.177), (-3.047, 2.962, 8.199), (-3.013, 2.96, 8.211), (3.017, 2.96, 8.21), (3.055, 2.963, 8.196), (3.089, 2.967, 8.174), (3.119, 2.972, 8.146), (3.142, 2.978, 8.113), (3.159, 2.985, 8.077), (3.17, 2.991, 8.038), (3.174, 2.995, 8.013), (-2.977, 4.906, 7.222), (-3.017, 4.902, 7.22), (-3.055, 4.889, 7.214), (-3.089, 4.869, 7.205), (-3.119, 4.843, 7.193), (-3.142, 4.813, 7.178), (-3.159, 4.78, 7.162), (-3.17, 4.745, 7.145), (-3.174, 4.722, 7.133), (2.977, 4.906, 7.222), (3.169, 4.75, 7.147), (3.151, 4.797, 7.171), (3.013, 4.903, 7.221), (3.047, 4.892, 7.216), (3.086, 4.871, 7.206), (3.122, 4.839, 7.191), (2.977, 5.353, 6.898), (-2.977, 5.353, 6.898), (-2.977, 5.206, 7.009), (2.977, 5.206, 7.009), (2.977, 5.057, 7.117), (-2.977, 5.057, 7.117), (-3.169, 5.33, 6.726), (-3.151, 5.337, 6.778), (-3.122, 5.344, 6.825), (-3.086, 5.348, 6.86), (-3.047, 5.351, 6.883), (-3.013, 5.352, 6.894), (3.017, 5.352, 6.893), (3.055, 5.35, 6.879), (3.089, 5.348, 6.857), (3.119, 5.344, 6.829), (3.142, 5.34, 6.796), (3.159, 5.335, 6.759), (3.17, 5.329, 6.72), (3.174, 5.325, 6.696), (-2.977, 6.898, 5.353), (-3.017, 6.893, 5.352), (-3.055, 6.879, 5.35), (-3.089, 6.857, 5.348), (-3.119, 6.829, 5.344), (-3.142, 6.796, 5.34), (-3.159, 6.759, 5.335), (-3.17, 6.72, 5.329), (-3.174, 6.696, 5.325), (2.977, 6.898, 5.353), (3.169, 6.726, 5.33), (3.151, 6.778, 5.337), (3.013, 6.894, 5.352), (3.047, 6.883, 5.351), (3.086, 6.86, 5.348), (3.122, 6.825, 5.344), (2.977, 7.222, 4.906), (-2.977, 7.222, 4.906), (-2.977, 7.117, 5.057), (2.977, 7.117, 5.057), (-2.977, 7.009, 5.206), (2.977, 7.009, 5.206), (-3.169, 7.147, 4.75), (-3.151, 7.171, 4.797), (-3.122, 7.191, 4.839), (-3.086, 7.206, 4.871), (-3.047, 7.216, 4.892), (-3.013, 7.221, 4.903), (3.017, 7.22, 4.902), (3.055, 7.214, 4.889), (3.089, 7.205, 4.869), (3.119, 7.193, 4.843), (3.142, 7.178, 4.813), (3.159, 7.162, 4.78), (3.17, 7.145, 4.745), (3.174, 7.133, 4.722), (-2.977, 8.215, 2.959), (-3.017, 8.21, 2.96), (-3.055, 8.196, 2.963), (-3.089, 8.174, 2.967), (-3.119, 8.146, 2.972), (-3.142, 8.113, 2.978), (-3.159, 8.077, 2.985), (-3.17, 8.038, 2.991), (-3.174, 8.013, 2.995), (2.977, 8.215, 2.959), (3.169, 8.044, 2.99), (3.151, 8.095, 2.982), (3.013, 8.211, 2.96), (3.047, 8.199, 2.962), (3.086, 8.177, 2.967), (3.122, 8.142, 2.973), (2.977, 8.385, 2.435), (-2.977, 8.385, 2.435), (-2.977, 8.332, 2.611), (2.977, 8.332, 2.611), (-2.977, 8.275, 2.785), (2.977, 8.275, 2.785), (-3.169, 8.265, 2.309), (-3.151, 8.302, 2.346), (-3.122, 8.335, 2.38), (-3.086, 8.359, 2.406), (-3.047, 8.375, 2.423), (-3.013, 8.382, 2.432), (3.017, 8.382, 2.431), (3.055, 8.372, 2.42), (3.089, 8.357, 2.404), (3.119, 8.337, 2.383), (3.142, 8.314, 2.359), (3.159, 8.289, 2.333), (3.17, 8.261, 2.305), (3.174, 8.243, 2.287), (-2.977, 8.727, 0.2757), (-3.017, 8.722, 0.2782), (-3.055, 8.71, 0.2852), (-3.089, 8.691, 0.2959), (-3.119, 8.666, 0.3097), (-3.142, 8.636, 0.3256), (-3.159, 8.604, 0.3429), (-3.17, 8.569, 0.361), (-3.174, 8.547, 0.3724), (2.977, 8.727, 0.2757), (3.169, 8.574, 0.3585), (3.151, 8.621, 0.334), (3.013, 8.723, 0.2777), (3.047, 8.713, 0.2833), (3.086, 8.693, 0.2946), (3.122, 8.662, 0.3116), (2.977, 8.727, -0.2757), (-2.977, 8.727, -0.2757), (-2.977, 8.731, -0.09193), (2.977, 8.731, -0.09193), (-2.977, 8.731, 0.09193), (2.977, 8.731, 0.09193), (-3.169, 8.574, -0.3585), (-3.151, 8.621, -0.334), (-3.122, 8.662, -0.3116), (-3.086, 8.693, -0.2946), (-3.047, 8.713, -0.2833), (-3.013, 8.723, -0.2777), (3.017, 8.722, -0.2782), (3.055, 8.71, -0.2852), (3.089, 8.691, -0.2959), (3.119, 8.666, -0.3097), (3.142, 8.636, -0.3256), (3.159, 8.604, -0.3429), (3.17, 8.569, -0.361), (3.174, 8.547, -0.3724), (-2.977, 8.385, -2.435), (-3.017, 8.382, -2.431), (-3.055, 8.372, -2.42), (-3.089, 8.357, -2.404), (-3.119, 8.337, -2.383), (-3.142, 8.314, -2.359), (-3.159, 8.289, -2.333), (-3.17, 8.261, -2.305), (-3.174, 8.243, -2.287), (2.977, 8.385, -2.435), (3.169, 8.265, -2.309), (3.151, 8.302, -2.346), (3.013, 8.382, -2.432), (3.047, 8.375, -2.423), (3.086, 8.359, -2.406), (3.122, 8.335, -2.38), (2.977, 8.215, -2.959), (-2.977, 8.215, -2.959), (-2.977, 8.275, -2.785), (2.977, 8.275, -2.785), (-2.977, 8.332, -2.611), (2.977, 8.332, -2.611), (-3.169, 8.044, -2.99), (-3.151, 8.095, -2.982), (-3.122, 8.142, -2.973), (-3.086, 8.177, -2.967), (-3.047, 8.199, -2.962), (-3.013, 8.211, -2.96), (3.017, 8.21, -2.96), (3.055, 8.196, -2.963), (3.089, 8.174, -2.967), (3.119, 8.146, -2.972), (3.142, 8.113, -2.978), (3.159, 8.077, -2.985), (3.17, 8.038, -2.991), (3.174, 8.013, -2.995), (-2.977, 7.222, -4.906), (-3.017, 7.22, -4.902), (-3.055, 7.214, -4.889), (-3.089, 7.205, -4.869), (-3.119, 7.193, -4.843), (-3.142, 7.178, -4.813), (-3.159, 7.162, -4.78), (-3.17, 7.145, -4.745), (-3.174, 7.133, -4.722), (2.977, 7.222, -4.906), (3.169, 7.147, -4.75), (3.151, 7.171, -4.797), (3.013, 7.221, -4.903), (3.047, 7.216, -4.892), (3.086, 7.206, -4.871), (3.122, 7.191, -4.839), (2.977, 6.898, -5.353), (-2.977, 6.898, -5.353), (-2.977, 7.009, -5.206), (2.977, 7.009, -5.206), (2.977, 7.117, -5.057), (-2.977, 7.117, -5.057), (-3.169, 6.726, -5.33), (-3.151, 6.778, -5.337), (-3.122, 6.825, -5.344), (-3.086, 6.86, -5.348), (-3.047, 6.883, -5.351), (-3.013, 6.894, -5.352), (3.017, 6.893, -5.352), (3.055, 6.879, -5.35), (3.089, 6.857, -5.348), (3.119, 6.829, -5.344), (3.142, 6.796, -5.34), (3.159, 6.759, -5.335), (3.17, 6.72, -5.329), (3.174, 6.696, -5.325), (0.381, 0.3882, 1.449), (0.381, 0.75, 1.299), (0.381, 1.061, 1.061), (0.381, 1.299, 0.75), (0.381, 1.449, 0.3882), (0.381, 1.5, 2.755e-16), (0.381, 1.449, -0.3882), (0.381, 1.299, -0.75), (0.381, 1.061, -1.061), (0.381, 0.75, -1.299), (0.381, 0.3882, -1.449), (0.381, 0.643, -2.504), (0.381, 1.246, -2.266), (0.381, 2.459, -0.799), (0.381, 2.183, -1.385), (0.381, 1.52, 2.092), (0.381, 1.77, -1.885), (0.381, -2.183, -1.385), (0.381, 1.063, -2.685), (0.381, -2.225, -1.841), (0.381, -1.77, -1.885), (0.381, -1.992, 1.648), (0.381, -1.977, 2.105), (0.381, -1.52, 2.092), (0.381, 2.613, -1.23), (0.381, 1.977, 2.105), (0.381, 1.992, 1.648), (0.381, 1.698, -2.336), (0.381, -2.438, 1.547), (0.381, -2.34, 1.101), (0.381, 2.225, -1.841), (0.381, -1.391, 2.531), (0.381, -0.9519, 2.404), (0.381, -2.747, 0.8924), (0.381, -2.54, 0.4845), (0.381, -1.698, -2.336), (0.381, -1.246, -2.266), (0.381, -0.7182, 2.797), (0.381, -0.3241, 2.565), (0.381, -2.882, 0.1813), (0.381, -2.581, -0.1624), (0.381, 2.438, 1.547), (0.381, 2.34, 1.101), (0.381, 0.0, 2.888), (0.381, 0.3241, 2.565), (0.381, -1.063, -2.685), (0.381, -0.643, -2.504), (0.381, 2.747, 0.8924), (0.381, 2.54, 0.4845), (0.381, -2.837, -0.5412), (0.381, -2.459, -0.799), (0.381, 0.7182, 2.797), (0.381, 0.9519, 2.404), (0.381, -0.362, -2.865), (0.381, 2.459e-15, -2.586), (0.381, 2.882, 0.1813), (0.381, 2.581, -0.1624), (0.381, -2.613, -1.23), (0.381, 1.391, 2.531), (0.381, 0.362, -2.865), (0.381, 2.837, -0.5412)], [], [(166, 609, 318, 167), (674, 660, 364, 370), (617, 627, 307, 293), (297, 217, 595, 594), (218, 1591, 1583, 219), (723, 107, 106, 393), (710, 172, 173, 327), (26, 27, 28), (29, 27, 26), (30, 29, 26), (31, 29, 30), (33, 31, 30), (33, 30, 32), (53, 57, 58, 51), (1298, 48, 1293, 1291, 1299), (35, 38, 36), (39, 37, 34), (1296, 57, 53, 50), (41, 40, 39), (1293, 46, 47), (42, 43, 44), (45, 43, 42), (39, 1301, 1288, 1292), (48, 49, 45), (48, 47, 46), (1296, 50, 49, 48, 1297), (51, 52, 53), (51, 54, 52), (51, 55, 54), (840, 158, 95, 21, 23, 552, 154, 156, 857, 851, 855, 598, 596, 630, 639, 1307, 638, 635, 30, 26, 28, 590, 594, 595, 854, 850), (1303, 31, 33, 1304), (1304, 33, 635, 638), (59, 58, 57), (635, 32, 30), (392, 685, 146, 147), (943, 126, 127, 934), (545, 846, 845, 206), (437, 724, 685, 392), (337, 661, 619, 283), (136, 137, 139, 138), (223, 179, 178, 669), (399, 712, 704, 390), (25, 1560, 552, 23), (505, 425, 726, 793), (815, 805, 480, 492), (733, 717, 429, 441), (395, 705, 693, 377), (1163, 1160, 1161, 1162, 1165, 1144, 1153, 1164), (383, 1608, 1607, 250), (526, 132, 133, 834), (1543, 1540, 1541, 1542, 1545, 1524, 1533, 1544), (128, 654, 340, 129), (670, 656, 363, 369), (717, 150, 151, 429), (84, 85, 83, 81), (406, 1586, 1585, 405), (238, 1584, 1573, 276), (176, 174, 175, 177), (308, 1596, 1605, 268), (408, 729, 712, 399), (1401, 1399, 1396, 1397, 1398, 1400, 1380, 1389), (239, 1590, 1574, 240), (250, 1607, 1602, 398), (718, 705, 395, 402), (360, 1618, 1612, 397), (191, 192, 194, 193, 190), (1563, 1564, 558, 662), (219, 1583, 1582, 220), (120, 121, 119, 117), (1273, 1271, 1268, 1269, 1270, 1272, 1252, 1261), (223, 669, 667, 348), (1564, 1565, 813, 558), (511, 433, 739, 800), (755, 93, 92, 447), (750, 1317, 1308, 451), (513, 518, 819, 811), (125, 124, 122, 123), (1561, 1562, 707, 663), (467, 1589, 1593, 427), (659, 666, 345, 333), (136, 758, 449, 137), (304, 626, 624, 302), (656, 579, 274, 363), (1461, 1473, 1471, 1468, 1469, 1470, 1472, 1452), (99, 98, 101, 100), (141, 143, 142, 140), (817, 831, 508, 494), (1509, 1507, 1504, 1505, 1506, 1508, 1488, 1497), (440, 1578, 1572, 485), (92, 93, 95, 94), (751, 681, 367, 446), (24, 25, 23, 21), (598, 855, 197, 215), (18, 20, 17, 16), (847, 852, 213, 207), (368, 671, 123, 122), (380, 390, 704, 695), (545, 212, 853, 846), (254, 1617, 1577, 295), (483, 62, 61, 833), (627, 641, 324, 307), (665, 673, 357, 342), (553, 1153, 1144, 246), (614, 1009, 1000, 277), (190, 732, 355, 191), (673, 676, 243, 357), (64, 66, 63, 60), (160, 683, 371, 161), (269, 187, 186, 702), (501, 802, 808, 506), (203, 141, 140, 856), (1129, 1127, 1124, 1125, 1126, 1128, 1108, 1117), (267, 1592, 1591, 218), (198, 851, 857, 208), (488, 814, 798, 471), (631, 1225, 1216, 310), (583, 588, 312, 300), (472, 471, 798, 797), (74, 76, 73, 71), (88, 90, 86, 87), (288, 1541, 1540, 600), (424, 727, 726, 425), (731, 701, 270, 409), (462, 127, 126, 784), (379, 1604, 1603, 209), (469, 790, 816, 516), (944, 962, 961, 945), (242, 677, 672, 356), (407, 1575, 1618, 360), (255, 175, 174, 713), (62, 64, 60, 61), (20, 22, 19, 17), (795, 812, 487, 470), (609, 587, 305, 318), (1611, 1604, 379, 225), (90, 91, 89, 86), (778, 479, 489, 780), (695, 973, 964, 380), (703, 711, 400, 391), (295, 1577, 1579, 222), (586, 657, 332, 256), (559, 583, 300, 280), (811, 780, 489, 513), (740, 737, 431, 435), (102, 103, 105, 104), (282, 283, 619, 615), (742, 188, 189, 354), (148, 709, 426, 149), (1045, 1057, 1055, 1052, 1053, 1054, 1056, 1036), (276, 1573, 1620, 275), (831, 742, 354, 508), (443, 1571, 1578, 440), (736, 751, 446, 432), (469, 165, 164, 790), (1560, 1561, 663, 552), (6, 7, 9, 8), (206, 845, 839, 204), (311, 589, 584, 299), (99, 96, 97, 98), (275, 1620, 1616, 365), (680, 723, 393, 381), (404, 1614, 1619, 403), (434, 725, 116, 115), (854, 595, 217, 216), (596, 598, 215, 296), (477, 480, 805, 801), (356, 672, 664, 338), (500, 823, 814, 488), (236, 1595, 1596, 308), (737, 736, 432, 431), (116, 118, 114, 115), (269, 702, 729, 408), (682, 678, 375, 382), (694, 706, 394, 376), (110, 111, 113, 112), (476, 475, 774, 773), (3, 0, 1, 2), (653, 134, 135, 341), (310, 302, 624, 631), (359, 1606, 1613, 353), (744, 823, 500, 330), (320, 636, 626, 304), (701, 184, 185, 270), (352, 1598, 1597, 266), (118, 120, 117, 114), (70, 72, 68, 69), (855, 851, 198, 197), (511, 800, 1497, 1488), (165, 75, 77, 164), (1364, 1363, 1360, 1361, 1362, 1365, 1344, 1353), (503, 1361, 1360, 777), (754, 735, 445, 458), (743, 733, 441, 448), (150, 148, 149, 151), (299, 584, 560, 279), (761, 457, 887, 878), (204, 839, 138, 139), (444, 749, 738, 430), (366, 1601, 1586, 406), (654, 642, 323, 340), (205, 1615, 1608, 383), (48, 45, 42, 47), (423, 438, 741, 728), (761, 65, 67, 457), (516, 816, 804, 502), (76, 77, 75, 73), (919, 917, 914, 915, 916, 918, 898, 907), (1370, 1371, 1361, 536, 1366, 1367, 1368, 1369), (763, 864, 760), (760, 864, 778), (1177, 1178, 1179, 861, 1160, 1172, 1173, 1174, 1175, 1176), (869, 455, 454), (869, 454, 479), (687, 686, 878), (686, 761, 878), (1114, 1115, 1116, 385, 1108, 1109, 1110, 1111, 1112, 1113), (277, 331, 658, 614), (457, 413, 887), (413, 412, 887), (1086, 1085, 1084, 1081, 597, 1082, 1083, 1087), (666, 668, 350, 345), (248, 247, 898), (546, 248, 898), (1485, 1486, 1487, 621, 1468, 1480, 1481, 1482, 1483, 1484), (509, 112, 113, 779), (692, 1081, 1072, 378), (557, 556, 907), (556, 860, 907), (1442, 1443, 1433, 496, 1438, 1439, 1440, 1441), (484, 483, 833, 796), (1502, 1501, 1500, 1497, 832, 1498, 1499, 1503), (540, 915, 541), (541, 915, 249), (1314, 1315, 1316, 498, 1308, 1309, 1310, 1311, 1312, 1313), (914, 843, 842), (504, 1269, 1268, 792), (914, 842, 555), (459, 477, 934), (460, 459, 934), (1422, 1423, 1424, 519, 1416, 1417, 1418, 1419, 1420, 1421), (11, 13, 12, 10), (797, 1117, 1108, 472), (801, 785, 943), (785, 786, 943), (34, 37, 36, 38, 28, 27, 29, 31), (954, 955, 127, 389, 950, 951, 952, 953), (389, 127, 388), (388, 127, 462), (52, 54, 55, 56, 44, 43, 45, 49, 50, 53), (126, 699, 700), (249, 915, 914, 555), (126, 700, 784), (319, 380, 964), (321, 319, 964), (1249, 1250, 1251, 610, 1232, 1244, 1245, 1246, 1247, 1248), (695, 646, 973), (646, 648, 973), (1014, 1013, 1012, 1009, 578, 1010, 1011, 1015), (1334, 1335, 1325, 517, 1330, 1331, 1332, 1333), (273, 981, 271), (271, 981, 325), (1258, 1259, 1260, 422, 1252, 1253, 1254, 1255, 1256, 1257), (980, 602, 604), (980, 604, 645), (233, 277, 1000), (234, 233, 1000), (884, 885, 886, 687, 878, 879, 880, 881, 882, 883), (291, 582, 554, 245), (779, 1353, 1344, 509), (614, 577, 1009), (577, 578, 1009), (1098, 1099, 1089, 329, 1094, 1095, 1096, 1097), (1394, 1393, 1392, 1389, 838, 1390, 1391, 1395), (232, 1017, 230), (230, 1017, 256), (1033, 1034, 1035, 573, 1016, 1028, 1029, 1030, 1031, 1032), (1016, 573, 575), (240, 1574, 1584, 238), (607, 1461, 1452, 298), (1016, 575, 586), (226, 282, 1036), (227, 226, 1036), (1042, 1043, 1044, 227, 1036, 1037, 1038, 1039, 1040, 1041), (1562, 1563, 662, 707), (435, 1505, 1504, 740), (615, 571, 1045), (571, 572, 1045), (1466, 1465, 1464, 1461, 640, 1462, 1463, 1467), (506, 808, 80, 79), (560, 557, 247, 279), (1230, 1229, 1228, 1225, 566, 1226, 1227, 1231), (241, 1053, 237), (237, 1053, 281), (1186, 1187, 1188, 416, 1180, 1181, 1182, 1183, 1184, 1185), (1052, 580, 581), (466, 1588, 1589, 467), (1052, 581, 616), (261, 378, 1072), (262, 261, 1072), (937, 953, 952, 938), (759, 754, 458, 474), (753, 1425, 1416, 453), (692, 593, 1081), (593, 597, 1081), (1170, 1171, 1161, 548, 1166, 1167, 1168, 1169), (784, 807, 481, 462), (681, 130, 131, 367), (867, 868, 864, 763, 862, 863, 865, 866), (329, 1089, 328), (328, 1089, 376), (1150, 1151, 1152, 543, 1144, 1145, 1146, 1147, 1148, 1149), (1088, 649, 650), (678, 670, 369, 375), (1088, 650, 694), (384, 472, 1108), (385, 384, 1108), (1105, 1106, 1107, 649, 1088, 1100, 1101, 1102, 1103, 1104), (797, 698, 1117), (698, 697, 1117), (948, 947, 946, 943, 786, 944, 945, 949), (738, 739, 433, 430), (835, 746, 374, 512), (221, 163, 162, 643), (1538, 1537, 1536, 1533, 608, 1534, 1535, 1539), (468, 1125, 465), (465, 1125, 470), (1141, 1142, 1143, 789, 1124, 1136, 1137, 1138, 1139, 1140), (1124, 789, 787), (214, 1469, 1468, 606), (1124, 787, 795), (201, 246, 1144), (543, 201, 1144), (875, 876, 877, 455, 869, 870, 871, 872, 873, 874), (553, 550, 1153), (550, 848, 1153), (1298, 1299, 1290, 349, 1294, 1295, 1296, 1297), (427, 1593, 1594, 428), (732, 829, 507, 355), (1430, 1429, 1428, 1425, 799, 1426, 1427, 1431), (548, 1161, 200), (200, 1161, 244), (1078, 1079, 1080, 262, 1072, 1073, 1074, 1075, 1076, 1077), (1160, 861, 549), (325, 981, 980, 645), (306, 628, 618, 292), (1160, 549, 551), (415, 476, 1180), (416, 415, 1180), (1458, 1459, 1460, 351, 1452, 1453, 1454, 1455, 1456, 1457), (156, 154, 561, 260, 155, 157), (773, 690, 1189), (690, 689, 1189), (1194, 1193, 1192, 1189, 689, 1190, 1191, 1195), (841, 1568, 1569, 794), (711, 731, 409, 400), (464, 1197, 461), (461, 1197, 473), (1213, 1214, 1215, 765, 1196, 1208, 1209, 1210, 1211, 1212), (85, 162, 163, 83), (1196, 765, 766), (453, 124, 125, 753), (1196, 766, 772), (258, 310, 1216), (259, 258, 1216), (1377, 1378, 1379, 837, 1360, 1372, 1373, 1374, 1375, 1376), (613, 589, 311, 334), (781, 1389, 1380, 510), (631, 567, 1225), (567, 566, 1225), (1050, 1049, 1048, 1045, 572, 1046, 1047, 1051), (474, 1397, 1396, 759), (195, 613, 334, 196), (904, 905, 906, 546, 898, 899, 900, 901, 902, 903), (290, 1233, 289), (289, 1233, 309), (1305, 1306, 1307, 639, 1289, 1300, 1301, 1302, 1303, 1304), (1232, 610, 611), (398, 1602, 1601, 366), (1232, 611, 629), (421, 505, 1252), (422, 421, 1252), (997, 998, 999, 602, 980, 992, 993, 994, 995, 996), (557, 907, 898, 247), (793, 721, 1261), (721, 720, 1261), (1266, 1265, 1264, 1261, 720, 1262, 1263, 1267), (313, 292, 618, 633), (428, 1594, 1599, 372), (362, 655, 671, 368), (1242, 1243, 1233, 290, 1238, 1239, 1240, 1241), (529, 1269, 522), (522, 1269, 504), (1285, 1286, 1287, 836, 1268, 1280, 1281, 1282, 1283, 1284), (1268, 836, 821), (382, 1433, 1432, 682), (82, 84, 81, 78), (1268, 821, 792), (294, 297, 44), (56, 294, 44), (1557, 1558, 1559, 563, 1540, 1552, 1553, 1554, 1555, 1556), (801, 943, 934, 477), (594, 590, 38), (590, 28, 38), (1122, 1121, 1120, 1117, 697, 1118, 1119, 1123), (3, 2, 5, 4), (544, 1576, 1590, 239), (1206, 1207, 1197, 464, 1202, 1203, 1204, 1205), (349, 1290, 336), (336, 1290, 296), (1222, 1223, 1224, 259, 1216, 1217, 1218, 1219, 1220, 1221), (1289, 639, 630), (376, 1089, 1088, 694), (1289, 630, 596), (452, 451, 1308), (498, 452, 1308), (961, 962, 963, 699, 126, 956, 957, 958, 959, 960), (1437, 1435, 1432, 1433, 1434, 1436, 1416, 1425), (750, 752, 1317), (752, 775, 1317), (1322, 1321, 1320, 1317, 775, 1318, 1319, 1323), (1514, 1515, 1505, 418, 1510, 1511, 1512, 1513), (517, 1325, 486), (486, 1325, 450), (940, 941, 942, 460, 934, 935, 936, 937, 938, 939), (1324, 791, 764), (244, 1161, 1160, 551), (1324, 764, 748), (520, 509, 1344), (533, 520, 1344), (931, 932, 933, 843, 914, 926, 927, 928, 929, 930), (22, 24, 21, 19), (313, 633, 1533, 1524), (779, 803, 1353), (803, 824, 1353), (1358, 1357, 1356, 1353, 824, 1354, 1355, 1359), (109, 108, 111, 110), (616, 659, 333, 281), (1062, 1063, 1053, 241, 1058, 1059, 1060, 1061), (536, 1361, 521), (521, 1361, 503), (1360, 837, 806), (183, 185, 184, 182), (796, 195, 196, 484), (1360, 806, 777), (523, 510, 1380), (537, 523, 1380), (1341, 1342, 1343, 791, 1324, 1336, 1337, 1338, 1339, 1340), (615, 1045, 1036, 282), (781, 810, 1389), (810, 838, 1389), (1026, 1027, 1017, 232, 1022, 1023, 1024, 1025), (168, 166, 167, 169), (1134, 1135, 1125, 468, 1130, 1131, 1132, 1133), (939, 951, 940), (531, 1397, 524), (524, 1397, 474), (1530, 1531, 1532, 286, 1524, 1525, 1526, 1527, 1528, 1529), (1396, 820, 809), (625, 637, 317, 301), (1396, 809, 759), (490, 453, 1416), (519, 490, 1416), (1386, 1387, 1388, 537, 1380, 1381, 1382, 1383, 1384, 1385), (753, 768, 1425), (768, 799, 1425), (978, 977, 976, 973, 648, 974, 975, 979), (100, 101, 103, 102), (1278, 1279, 1269, 529, 1274, 1275, 1276, 1277), (496, 1433, 491), (491, 1433, 382), (970, 971, 972, 321, 964, 965, 966, 967, 968, 969), (1432, 770, 767), (470, 1125, 1124, 795), (1432, 767, 682), (339, 298, 1452), (351, 339, 1452), (1069, 1070, 1071, 580, 1052, 1064, 1065, 1066, 1067, 1068), (594, 38, 44, 297), (607, 632, 1461), (632, 640, 1461), (912, 911, 910, 907, 860, 908, 909, 913), (1092, 1091, 1088, 1089, 1090, 1093, 1072, 1081), (719, 734, 410, 401), (1478, 1479, 1469, 315, 1474, 1475, 1476, 1477), (315, 1469, 316), (316, 1469, 214), (1006, 1007, 1008, 234, 1000, 1001, 1002, 1003, 1004, 1005), (1468, 621, 620), (296, 1290, 1289, 596), (1468, 620, 606), (525, 511, 1488), (528, 525, 1488), (1494, 1495, 1496, 528, 1488, 1489, 1490, 1491, 1492, 1493), (800, 826, 1497), (826, 832, 1497), (924, 925, 915, 540, 920, 921, 922, 923), (629, 623, 303, 309), (990, 991, 981, 273, 986, 987, 988, 989), (418, 1505, 419), (419, 1505, 435), (1521, 1522, 1523, 715, 1504, 1516, 1517, 1518, 1519, 1520), (1504, 715, 714), (450, 1325, 1324, 748), (1504, 714, 740), (285, 313, 1524), (286, 285, 1524), (1413, 1414, 1415, 820, 1396, 1408, 1409, 1410, 1411, 1412), (373, 1600, 1609, 326), (633, 599, 1533), (599, 608, 1533), (773, 1189, 1180, 476), (1406, 1407, 1397, 531, 1402, 1403, 1404, 1405), (943, 946, 956, 126), (1550, 1551, 1541, 252, 1546, 1547, 1548, 1549), (252, 1541, 253), (253, 1541, 288), (1449, 1450, 1451, 770, 1432, 1444, 1445, 1446, 1447, 1448), (1540, 563, 562), (348, 667, 661, 337), (1540, 562, 600), (72, 74, 71, 68), (1329, 1327, 1324, 1325, 1326, 1328, 1308, 1317), (146, 144, 145, 147), (679, 1566, 1567, 652), (668, 675, 224, 350), (637, 88, 87, 317), (538, 1581, 1588, 466), (579, 142, 143, 274), (281, 1053, 1052, 616), (660, 644, 358, 364), (338, 664, 658, 331), (1019, 1016, 1017, 1018, 1020, 1000, 1009, 1021), (305, 587, 582, 291), (8, 9, 11, 10), (641, 653, 341, 324), (209, 1603, 1598, 352), (606, 853, 212, 214), (309, 1233, 1232, 629), (298, 211, 605, 607), (623, 625, 301, 303), (372, 1599, 1600, 373), (213, 852, 605, 211), (473, 1197, 1196, 772), (222, 1579, 1580, 278), (66, 67, 65, 63), (683, 747, 442, 371), (361, 651, 655, 362), (807, 817, 494, 481), (501, 493, 782, 802), (551, 565, 284, 244), (266, 1597, 1592, 267), (857, 156, 157, 208), (874, 889, 888, 411, 456), (652, 1567, 1568, 841), (792, 741, 438, 504), (1199, 1196, 1197, 1198, 1201, 1180, 1189, 1200), (445, 735, 724, 437), (144, 651, 361, 145), (482, 1587, 1576, 544), (675, 176, 177, 224), (777, 757, 463, 503), (242, 183, 182, 677), (676, 180, 181, 243), (158, 840, 210, 159), (645, 703, 391, 325), (91, 160, 161, 89), (1565, 1566, 679, 813), (895, 869, 864, 894, 896, 878, 887, 897), (365, 1616, 1615, 205), (756, 1570, 1, 0), (734, 710, 327, 410), (353, 1613, 1614, 404), (378, 377, 693, 692), (822, 835, 512, 499), (278, 1580, 1595, 236), (869, 479, 778, 864), (109, 106, 107, 108), (439, 745, 755, 447), (268, 1605, 1606, 359), (256, 1017, 1016, 586), (499, 487, 812, 822), (159, 94, 95, 158), (983, 980, 981, 982, 984, 964, 973, 985), (644, 152, 153, 358), (657, 665, 342, 332), (326, 1609, 1610, 346), (397, 1612, 1611, 225), (426, 709, 725, 434), (172, 170, 171, 173), (15, 18, 16, 14), (485, 1572, 1587, 482), (170, 744, 330, 171), (794, 1569, 1570, 756), (748, 684, 387, 450), (555, 559, 280, 249), (757, 743, 448, 463), (772, 782, 493, 473), (984, 965, 964), (911, 927, 926, 917, 919, 910), (991, 982, 981), (1430, 1446, 1445, 1429), (1476, 1456, 1455, 1477), (1511, 1493, 1492, 1512), (322, 970, 969), (322, 971, 970), (322, 972, 971), (996, 975, 974, 647, 603), (273, 272, 986), (1020, 1001, 1000), (1501, 1517, 1516, 1507, 1509, 1500), (1027, 1018, 1017), (1346, 1370, 1369, 1347), (1548, 1528, 1527, 1549), (1367, 1349, 1348, 1368), (235, 1006, 1005), (235, 1007, 1006), (235, 1008, 1007), (1185, 1203, 1202, 436, 414), (232, 231, 1022), (1056, 1037, 1036), (1406, 1382, 1381, 1400, 1398, 1407), (1063, 1054, 1053), (1218, 1242, 1241, 1219), (1404, 1384, 1383, 1405), (1403, 1385, 1384, 1404), (228, 1042, 1041), (228, 1043, 1042), (228, 1044, 1043), (1556, 1535, 1534, 601, 564), (241, 229, 1058), (1093, 1073, 1072), (1442, 1418, 1417, 1436, 1434, 1443), (1099, 1090, 1089), (1526, 1550, 1549, 1527), (1440, 1420, 1419, 1441), (1439, 1421, 1420, 1440), (263, 1078, 1077), (263, 1079, 1078), (263, 1080, 1079), (1520, 1499, 1498, 828, 716), (329, 265, 1094), (1128, 1109, 1108), (1478, 1454, 1453, 1472, 1470, 1479), (1135, 1126, 1125), (948, 958, 957, 947), (1394, 1410, 1409, 1393), (994, 978, 979, 995), (889, 874, 873, 893), (386, 1114, 1113), (386, 1115, 1114), (386, 1116, 1115), (1457, 1475, 1474, 314, 343), (468, 396, 1130), (1165, 1145, 1144), (1514, 1490, 1489, 1508, 1506, 1515), (1171, 1162, 1161), (1310, 1334, 1333, 1311), (1332, 1312, 1311, 1333), (1331, 1313, 1312, 1332), (542, 1150, 1149), (542, 1151, 1150), (542, 1152, 1151), (1313, 1331, 1330, 515, 497), (548, 202, 1166), (1201, 1181, 1180), (1229, 1245, 1244, 1235, 1237, 1228), (1207, 1198, 1197), (1158, 1174, 1173, 1157), (1024, 1004, 1003, 1025), (1547, 1529, 1528, 1548), (414, 1186, 1185), (414, 1187, 1186), (414, 1188, 1187), (1412, 1391, 1390, 827, 818), (464, 436, 1202), (1236, 1217, 1216), (1170, 1146, 1145, 1165, 1162, 1171), (1243, 1234, 1233), (1466, 1482, 1481, 1465), (893, 873, 872, 892), (1059, 1041, 1040, 1060), (257, 1222, 1221), (257, 1223, 1222), (257, 1224, 1223), (1385, 1403, 1402, 530, 534), (290, 264, 1238), (1272, 1253, 1252), (1279, 1270, 1269), (1418, 1442, 1441, 1419), (922, 902, 901, 923), (1095, 1077, 1076, 1096), (420, 1258, 1257), (420, 1259, 1258), (420, 1260, 1259), (1421, 1439, 1438, 495, 514), (529, 478, 1274), (48, 46, 1293), (565, 70, 69, 284), (1299, 1291, 1290), (1134, 1110, 1109, 1128, 1126, 1135), (1297, 48, 1298), (344, 59, 57), (344, 57, 1296), (1295, 344, 1296), (347, 344, 1295), (1294, 347, 1295), (349, 347, 1294), (1328, 1309, 1308), (990, 966, 965, 984, 982, 991), (1335, 1326, 1325), (966, 990, 989, 967), (988, 968, 967, 989), (921, 903, 902, 922), (497, 1314, 1313), (497, 1315, 1314), (497, 1316, 1315), (969, 987, 986, 272, 322), (517, 515, 1330), (1365, 1345, 1344), (1026, 1002, 1001, 1020, 1018, 1027), (1371, 1362, 1361), (1182, 1206, 1205, 1183), (1204, 1184, 1183, 1205), (1447, 1431, 1427, 1448), (532, 1350, 1349), (532, 1351, 1350), (532, 1352, 1351), (883, 863, 862, 762, 688), (536, 535, 1366), (1400, 1381, 1380), (1049, 1065, 1064, 1055, 1057, 1048), (1407, 1398, 1397), (1038, 1062, 1061, 1039), (1240, 1220, 1219, 1241), (1175, 1159, 1155, 1176), (534, 1386, 1385), (534, 1387, 1386), (534, 1388, 1387), (1041, 1059, 1058, 229, 228), (531, 530, 1402), (1436, 1417, 1416), (977, 993, 992, 983, 985, 976), (1443, 1434, 1433), (1074, 1098, 1097, 1075), (1368, 1348, 1347, 1369), (260, 561, 97, 96), (514, 1422, 1421), (514, 1423, 1422), (514, 1424, 1423), (1340, 1319, 1318, 776, 788), (496, 495, 1438), (1472, 1453, 1452), (1121, 1137, 1136, 1127, 1129, 1120), (1479, 1470, 1469), (1110, 1134, 1133, 1111), (1132, 1112, 1111, 1133), (1131, 1113, 1112, 1132), (343, 1458, 1457), (343, 1459, 1458), (343, 1460, 1459), (1140, 1119, 1118, 696, 708), (315, 314, 1474), (1508, 1489, 1488), (1085, 1101, 1100, 1091, 1092, 1084), (1515, 1506, 1505), (1146, 1170, 1169, 1147), (1168, 1148, 1147, 1169), (1167, 1149, 1148, 1168), (527, 1494, 1493), (527, 1495, 1494), (527, 1496, 1495), (1149, 1167, 1166, 202, 542), (418, 417, 1510), (1545, 1525, 1524), (1206, 1182, 1181, 1201, 1198, 1207), (1551, 1542, 1541), (1002, 1026, 1025, 1003), (1060, 1040, 1039, 1061), (1023, 1005, 1004, 1024), (287, 1530, 1529), (287, 1531, 1530), (287, 1532, 1531), (1068, 1047, 1046, 570, 569), (252, 251, 1546), (935, 955, 954, 936), (1290, 1291, 1293, 47, 42, 44, 38, 35, 40, 1292, 1288, 1289), (962, 944, 786, 963), (948, 949, 959, 958), (892, 891, 890, 887, 412, 888, 889, 893), (152, 680, 381, 153), (945, 960, 959, 949), (945, 961, 960), (918, 899, 898), (1278, 1254, 1253, 1272, 1270, 1279), (925, 916, 915), (1254, 1278, 1277, 1255), (1096, 1076, 1075, 1097), (1275, 1257, 1256, 1276), (547, 904, 903), (547, 905, 904), (547, 906, 905), (1077, 1095, 1094, 265, 263), (540, 539, 920), (568, 1226, 566), (1005, 1023, 1022, 231, 235), (694, 650, 649, 1107, 591, 592, 597, 593, 692, 693, 705, 718, 713, 174, 176, 675, 668, 666, 659, 616, 581, 580, 1071, 569, 570, 572, 571, 615, 619, 661, 667, 669, 178, 180, 676, 673, 665, 657, 586, 575, 573, 1035, 574, 576, 578, 577, 614, 658, 664, 672, 677, 182, 184, 701, 731, 711, 703, 645, 604, 602, 999, 603, 647, 648, 646, 695, 704, 712, 729, 702, 186, 188, 742, 831, 817, 807, 784, 700, 699, 963, 786, 785, 801, 805, 815, 829, 732, 190, 193, 612, 588, 583, 559, 555, 842, 843, 933, 844, 859, 860, 556, 557, 560, 584, 589, 613, 195, 796, 833, 61, 60, 63, 65, 761, 686, 687, 886, 688, 762, 763, 760, 778, 780, 811, 819, 834, 133, 134, 653, 641, 627, 617, 600, 562, 563, 1559, 564, 601, 608, 599, 633, 618, 628, 642, 654, 128, 130, 681, 751, 736, 737, 740, 714, 715, 1523, 716, 828, 832, 826, 800, 739, 738, 749, 758, 136, 138, 839, 845, 846, 853, 606, 620, 621, 1487, 622, 634, 640, 632, 607, 605, 852, 847, 856, 140, 142, 579, 656, 670, 678, 682, 767, 770, 1451, 771, 783, 799, 768, 753, 125, 123, 671, 655, 651, 144, 146, 685, 724, 735, 754, 759, 809, 820, 1415, 818, 827, 838, 810, 781, 121, 120, 118, 116, 725, 709, 148, 150, 717, 733, 743, 757, 777, 806, 837, 1379, 830, 825, 824, 803, 779, 113, 111, 108, 107, 723, 680, 152, 644, 660, 674, 684, 748, 764, 791, 1343, 788, 776, 775, 752, 750, 105, 103, 101, 98, 97, 561, 154, 552, 663, 707, 662, 558, 813, 679, 652, 841, 794, 756, 0, 3, 4, 6, 8, 10, 12, 14, 16, 17, 19, 21, 95, 93, 755, 745, 728, 741, 792, 821, 836, 1287, 769, 722, 720, 721, 793, 726, 727, 747, 683, 160, 91, 90, 88, 637, 625, 623, 629, 611, 610, 1251, 585, 568, 566, 567, 631, 624, 626, 636, 643, 162, 85, 84, 82, 80, 808, 802, 782, 772, 766, 765, 1215, 730, 691, 689, 690, 773, 774, 804, 816, 790, 164, 77, 76, 74, 72, 70, 565, 551, 549, 861, 1179, 858, 849, 848, 550, 553, 554, 582, 587, 609, 166, 168, 746, 835, 822, 812, 795, 787, 789, 1143, 708, 696, 697, 698, 797, 798, 814, 823, 744, 170, 172, 710, 734, 719, 706), (1250, 585, 1251), (1249, 585, 1250), (1483, 1467, 1463, 1484), (1248, 585, 1249), (1410, 1394, 1395, 1411), (1237, 1225, 1228), (1050, 1066, 1065, 1049), (867, 880, 879, 896, 894, 868), (1232, 1235, 1244), (722, 1262, 720), (1448, 1427, 1426, 783, 771), (488, 471, 472, 384, 385, 1116, 386, 396, 468, 465, 470, 487, 499, 512, 374, 169, 167, 318, 305, 291, 245, 246, 201, 543, 1152, 542, 202, 548, 200, 244, 284, 69, 68, 71, 73, 75, 165, 469, 516, 502, 475, 476, 415, 416, 1188, 414, 436, 464, 461, 473, 493, 501, 506, 79, 78, 81, 83, 163, 221, 320, 304, 302, 310, 258, 259, 1224, 257, 264, 290, 289, 309, 303, 301, 317, 87, 86, 89, 161, 371, 442, 424, 425, 505, 421, 422, 1260, 420, 478, 529, 522, 504, 438, 423, 439, 447, 92, 94, 159, 210, 199, 216, 217, 297, 294, 56, 55, 51, 58, 344, 347, 349, 336, 296, 215, 197, 198, 208, 157, 155, 225, 379, 209, 352, 266, 267, 218, 219, 220, 538, 466, 467, 427, 428, 372, 373, 326, 346, 254, 295, 222, 278, 236, 308, 268, 359, 353, 404, 403, 192, 191, 355, 507, 492, 480, 477, 459, 460, 942, 389, 388, 462, 481, 494, 508, 354, 189, 187, 269, 408, 399, 390, 380, 319, 321, 972, 322, 272, 273, 271, 325, 391, 400, 409, 270, 185, 183, 242, 356, 338, 331, 277, 233, 234, 1008, 235, 231, 232, 230, 256, 332, 342, 357, 243, 181, 179, 223, 348, 337, 283, 282, 226, 227, 1044, 228, 229, 241, 237, 281, 333, 345, 350, 224, 177, 175, 255, 402, 395, 377, 378, 261, 262, 1080, 263, 265, 329, 328, 376, 394, 401, 410, 327, 173, 171, 330, 500), (1286, 769, 1287), (1285, 769, 1286), (1475, 1457, 1456, 1476), (1284, 769, 1285), (1482, 1466, 1467, 1483), (1273, 1261, 1264), (1086, 1102, 1101, 1085), (1357, 1373, 1372, 1363, 1364, 1356), (1268, 1271, 1280), (33, 32, 635), (1411, 1395, 1391, 1412), (1306, 638, 1307), (1305, 638, 1306), (1304, 638, 1305), (947, 957, 956, 946), (1292, 41, 39), (1302, 39, 34, 31, 1303), (1301, 39, 1302), (955, 935, 934, 127), (1300, 1288, 1301), (1289, 1288, 1300), (776, 1318, 775), (1176, 1155, 1154, 849, 858), (1342, 788, 1343), (1341, 788, 1342), (1519, 1503, 1499, 1520), (1340, 788, 1341), (1246, 1230, 1231, 1247), (1329, 1317, 1320), (1502, 1518, 1517, 1501), (924, 900, 899, 918, 916, 925), (1324, 1327, 1336), (825, 1354, 824), (1248, 1227, 1226, 568, 585), (1378, 830, 1379), (1377, 830, 1378), (1555, 1539, 1535, 1556), (1376, 830, 1377), (1554, 1538, 1539, 1555), (1364, 1353, 1356), (1014, 1030, 1029, 1013), (1013, 1029, 1028, 1019, 1021, 1012), (1360, 1363, 1372), (827, 1390, 838), (1349, 1367, 1366, 535, 532), (1414, 818, 1415), (1413, 818, 1414), (1067, 1051, 1047, 1068), (1412, 818, 1413), (881, 866, 865, 882), (1401, 1389, 1392), (1230, 1246, 1245, 1229), (1550, 1526, 1525, 1545, 1542, 1551), (1396, 1399, 1408), (783, 1426, 799), (1104, 1083, 1082, 592, 591), (1450, 771, 1451), (1449, 771, 1450), (1103, 1087, 1083, 1104), (1448, 771, 1449), (928, 912, 913, 929), (1437, 1425, 1428), (912, 928, 927, 911), (1537, 1553, 1552, 1543, 1544, 1536), (1432, 1435, 1444), (634, 1462, 640), (930, 909, 908, 859, 844), (1486, 622, 1487), (1485, 622, 1486), (1139, 1123, 1119, 1140), (1484, 622, 1485), (1138, 1122, 1123, 1139), (1473, 1461, 1464), (1122, 1138, 1137, 1121), (1334, 1310, 1309, 1328, 1326, 1335), (1468, 1471, 1480), (828, 1498, 832), (40, 35, 36, 37, 39), (1522, 716, 1523), (1521, 716, 1522), (987, 969, 968, 988), (1520, 716, 1521), (1174, 1158, 1159, 1175), (1509, 1497, 1500), (1454, 1478, 1477, 1455), (1157, 1173, 1172, 1163, 1164, 1156), (1504, 1507, 1516), (601, 1534, 608), (1032, 1011, 1010, 576, 574), (1558, 564, 1559), (1557, 564, 1558), (1203, 1185, 1184, 1204), (1556, 564, 1557), (1030, 1014, 1015, 1031), (1544, 1533, 1536), (1194, 1210, 1209, 1193), (1193, 1209, 1208, 1199, 1200, 1192), (1540, 1543, 1552), (691, 1190, 689), (1221, 1239, 1238, 264, 257), (1214, 730, 1215), (1213, 730, 1214), (1031, 1015, 1011, 1032), (1212, 730, 1213), (1102, 1086, 1087, 1103), (1200, 1189, 1192), (1490, 1514, 1513, 1491), (1062, 1038, 1037, 1056, 1054, 1063), (1196, 1199, 1208), (849, 1154, 848), (903, 921, 920, 539, 547), (1178, 858, 1179), (1177, 858, 1178), (995, 979, 975, 996), (1176, 858, 1177), (1338, 1322, 1323, 1339), (1164, 1153, 1156), (978, 994, 993, 977), (1098, 1074, 1073, 1093, 1090, 1099), (1160, 1163, 1172), (696, 1118, 697), (1484, 1463, 1462, 634, 622), (1142, 708, 1143), (1141, 708, 1142), (1211, 1195, 1191, 1212), (1140, 708, 1141), (1129, 1117, 1120), (1358, 1374, 1373, 1357), (1465, 1481, 1480, 1471, 1473, 1464), (1124, 1127, 1136), (592, 1082, 597), (1493, 1511, 1510, 417, 527), (1106, 591, 1107), (1105, 591, 1106), (929, 913, 909, 930), (1104, 591, 1105), (1446, 1430, 1431, 1447), (1092, 1081, 1084), (1429, 1445, 1444, 1435, 1437, 1428), (1088, 1091, 1100), (570, 1046, 572), (1113, 1131, 1130, 396, 386), (1070, 569, 1071), (1069, 569, 1070), (882, 865, 863, 883), (1068, 569, 1069), (1374, 1358, 1359, 1375), (1057, 1045, 1048), (866, 881, 880, 867), (1393, 1409, 1408, 1399, 1401, 1392), (1052, 1055, 1064), (576, 1010, 578), (1376, 1355, 1354, 825, 830), (1034, 574, 1035), (1033, 574, 1034), (1375, 1359, 1355, 1376), (1032, 574, 1033), (1210, 1194, 1195, 1211), (1021, 1009, 1012), (1538, 1554, 1553, 1537), (891, 871, 870, 895, 897, 890), (1016, 1019, 1028), (647, 974, 648), (1257, 1275, 1274, 478, 420), (998, 603, 999), (997, 603, 998), (1339, 1323, 1319, 1340), (996, 603, 997), (1518, 1502, 1503, 1519), (985, 973, 976), (1322, 1338, 1337, 1321), (1321, 1337, 1336, 1327, 1329, 1320), (980, 983, 992), (941, 950, 389, 942), (1350, 1351, 1352, 533, 1344, 1345, 1346, 1347, 1348, 1349), (1158, 1157, 1156, 1153, 848, 1154, 1155, 1159), (940, 951, 950, 941), (938, 952, 951, 939), (1292, 40, 41), (1276, 1256, 1255, 1277), (900, 924, 923, 901), (344, 58, 59), (936, 954, 953, 937), (859, 908, 860), (1284, 1263, 1262, 722, 769), (932, 844, 933), (931, 844, 932), (1283, 1267, 1263, 1284), (930, 844, 931), (1282, 1266, 1267, 1283), (919, 907, 910), (1266, 1282, 1281, 1265), (1265, 1281, 1280, 1271, 1273, 1264), (914, 917, 926), (895, 870, 869), (1242, 1218, 1217, 1236, 1234, 1243), (890, 897, 887), (1382, 1406, 1405, 1383), (1512, 1492, 1491, 1513), (1239, 1221, 1220, 1240), (456, 875, 874), (456, 876, 875), (456, 877, 876), (279, 247, 248, 546, 906, 547, 539, 540, 541, 249, 280, 300, 312, 335, 194, 192, 403, 443, 440, 485, 482, 544, 239, 240, 238, 276, 275, 365, 205, 383, 250, 398, 366, 406, 405, 407, 360, 397, 225, 155, 260, 96, 99, 100, 102, 104, 451, 452, 498, 1316, 497, 515, 517, 486, 450, 387, 370, 364, 358, 153, 381, 393, 106, 109, 110, 112, 509, 520, 533, 1352, 532, 535, 536, 521, 503, 463, 448, 441, 429, 151, 149, 426, 434, 115, 114, 117, 119, 510, 523, 537, 1388, 534, 530, 531, 524, 474, 458, 445, 437, 392, 147, 145, 361, 362, 368, 122, 124, 453, 490, 519, 1424, 514, 495, 496, 491, 382, 375, 369, 363, 274, 143, 141, 203, 207, 213, 211, 298, 339, 351, 1460, 343, 314, 315, 316, 214, 212, 545, 206, 204, 139, 137, 449, 444, 430, 433, 511, 525, 528, 1496, 527, 417, 418, 419, 435, 431, 432, 446, 367, 131, 129, 340, 323, 306, 292, 313, 285, 286, 1532, 287, 251, 252, 253, 288, 293, 307, 324, 341, 135, 132, 526, 518, 513, 489, 479, 454, 455, 877, 456, 411, 412, 413, 457, 67, 66, 64, 62, 483, 484, 196, 334, 311, 299), (1212, 1191, 1190, 691, 730), (412, 411, 888), (762, 862, 763), (1529, 1547, 1546, 251, 287), (885, 688, 886), (884, 688, 885), (1247, 1231, 1227, 1248), (883, 688, 884), (1066, 1050, 1051, 1067), (894, 864, 868), (871, 891, 892, 872), (1370, 1346, 1345, 1365, 1362, 1371), (878, 896, 879), (405, 1585, 1575, 407), (12, 13, 15, 14), (642, 628, 306, 323), (220, 1582, 1581, 538), (588, 612, 335, 312), (246, 245, 554, 553), (856, 847, 207, 203), (1589, 1588, 1581, 1582, 1583, 1591, 1592, 1597, 1598, 1603, 1604, 1611, 1612, 1618, 1575, 1585, 1586, 1601, 1602, 1607, 1608, 1615, 1616, 1620, 1573, 1584, 1574, 1590, 1576, 1569, 1568, 1567, 1566, 1565, 1564, 1563, 1562, 1561, 1560, 25, 24, 22, 20, 18, 15), (1571, 1619, 1614, 1613, 1606, 1605, 1596, 1595, 1580, 1579, 1577, 1617, 1610, 1609, 1600, 1599, 1594, 1593, 1589, 15, 13, 11, 9, 7, 5, 2, 1, 1570, 1569, 1576, 1587, 1572, 1578), (423, 728, 745, 439), (713, 718, 402, 255), (80, 82, 78, 79), (510, 119, 121, 781), (829, 815, 492, 507), (502, 804, 774, 475), (221, 643, 636, 320), (706, 719, 401, 394), (518, 526, 834, 819), (1237, 1235, 1232, 1233, 1234, 1236, 1216, 1225), (403, 1619, 1571, 443), (4, 5, 7, 6), (850, 854, 216, 199), (451, 104, 105, 750), (178, 179, 181, 180), (186, 187, 189, 188), (840, 850, 199, 210), (793, 1261, 1252, 505), (600, 617, 293, 288), (746, 168, 169, 374), (129, 131, 130, 128), (684, 674, 370, 387), (612, 193, 194, 335), (134, 133, 132, 135), (449, 758, 749, 444), (442, 747, 727, 424), (346, 1610, 1617, 254)])
me_model.materials.append(mat_material)
me_model.use_remesh_preserve_volume = False
me_model.use_remesh_preserve_attributes = False
me_model.use_mirror_vertex_groups = False
me_model.update()

# ---- objects
ob_model = bpy.data.objects.new('Model', me_model)
ob_camera = bpy.data.objects.new('Camera', cam_camera)

# ---- transforms, parenting, visibility, modifiers, constraints
ob_model.location = (0.0, 0.0, 0.0)
ob_model.rotation_euler = (-0.0, 1.571, 0.0)
ob_model.lineart.crease_threshold = 0.0
ob_camera.location = (7.481, -6.508, 5.344)
ob_camera.rotation_euler = (1.109, 0.01082, 0.8149)
ob_camera.lock_rotations_4d = False
ob_camera.empty_display_type = 'ARROWS'
ob_camera.color = (0.0, 0.0, 0.0, 0.0)
ob_camera.display_type = 'WIRE'
ob_camera.lineart.crease_threshold = 0.0

# ---- collection membership
col_collection_1.objects.link(ob_model)
col_collection_1.objects.link(ob_camera)

# ---- scene / render settings (as saved in the file)
scene.camera = ob_camera
scene.frame_start = 1; scene.frame_end = 250; scene.frame_set(1)
scene.render.engine = 'BLENDER_EEVEE_NEXT'
scene.render.resolution_percentage = 50
scene.render.dither_intensity = 0.0
scene.cycles.use_denoising = False
scene.cycles.samples = 10
scene.cycles.sampling_pattern = 'TABULATED_SOBOL'
scene.cycles.light_sampling_threshold = 0.0
scene.cycles.use_adaptive_sampling = False
scene.cycles.use_light_tree = False
scene.cycles.blur_glossy = 0.0
scene.cycles.pixel_filter_type = 'GAUSSIAN'
scene.cycles.sample_clamp_indirect = 0.0
scene.view_settings.view_transform = 'Raw'
bpy.context.view_layer.update()

# ---- added for rendering (the .blend has no usable light): sun
light_auto_sun = bpy.data.lights.new('AutoSun', 'SUN')
light_auto_sun.energy = 3.0
light_auto_sun.angle = 0.0523599
ob_auto_sun = bpy.data.objects.new('AutoSun', light_auto_sun)
scene.collection.objects.link(ob_auto_sun)
ob_auto_sun.rotation_euler = (0.872665, 0.174533, 0.523599)
bpy.context.view_layer.update()
